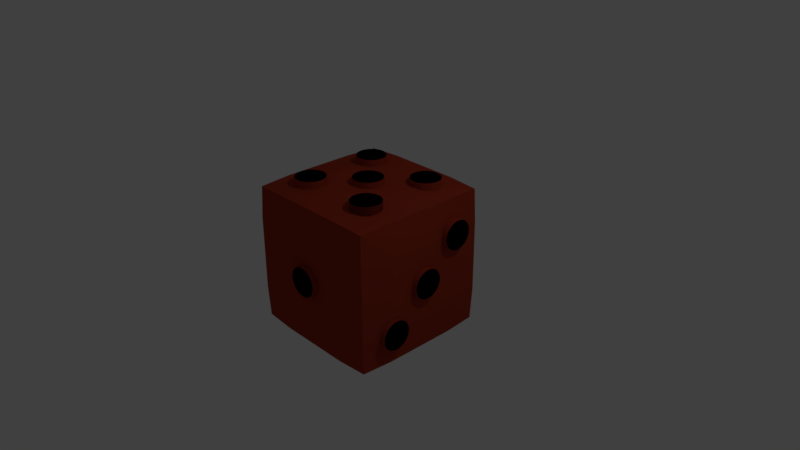 # Source: Dice.blend  (saved by Blender 2.79.0; exported with 4.5.12 LTS)
import bpy
from mathutils import Matrix  # noqa: F401  (used for matrix-valued properties, if any)

bpy.ops.wm.read_factory_settings(use_empty=True)
scene = bpy.context.scene
scene.name = 'Scene'

# ---- collections
col_collection_1 = bpy.data.collections.new('Collection 1'); scene.collection.children.link(col_collection_1)

# ---- materials (node trees are filled in below, after node groups)
mat_material_004 = bpy.data.materials.new('Material.004')
mat_material_004.alpha_threshold = 0.0
mat_material_004.use_transparent_shadow = False
mat_material_004.preview_render_type = 'CUBE'
mat_material_004.diffuse_color = (0.3506, 0.04084, 0.01807, 1.0)
mat_material_004.specular_color = (0.9699, 0.9404, 1.0)
mat_material_004.roughness = 0.5
mat_material_004.line_color = (0.0, 0.0, 0.0, 1.0)
mat_material_005 = bpy.data.materials.new('Material.005')
mat_material_005.alpha_threshold = 0.0
mat_material_005.use_transparent_shadow = False
mat_material_005.diffuse_color = (0.0, 0.0, 0.0, 1.0)
mat_material_005.roughness = 0.5

# ---- material node trees

# ---- world
world_world = bpy.data.worlds.new('World'); scene.world = world_world
world_world.color = (0.05088, 0.05088, 0.05088)
world_world.use_sun_shadow = False
world_world.sun_shadow_jitter_overblur = 0.0
world_world.cycles.sampling_method = 'MANUAL'

# ---- cameras
cam_camera = bpy.data.cameras.new('Camera')
cam_camera.clip_end = 100.0
cam_camera.lens = 35.0
cam_camera.sensor_width = 32.0
cam_camera.sensor_height = 18.0
cam_camera.ortho_scale = 7.314
cam_camera.dof.focus_distance = 0.0
cam_camera.dof.aperture_fstop = 128.0

# ---- lights
light_point = bpy.data.lights.new('Point', 'POINT')
light_point.transmission_factor = 0.0
light_point.energy = 100.0
light_point.shadow_buffer_clip_start = 0.5
light_point.shadow_soft_size = 0.1
light_point.shadow_maximum_resolution = 0.006
light_point.use_absolute_resolution = True
light_lamp = bpy.data.lights.new('Lamp', 'POINT')
light_lamp.transmission_factor = 0.0
light_lamp.cutoff_distance = 30.0
light_lamp.energy = 100.0
light_lamp.shadow_buffer_clip_start = 1.001
light_lamp.shadow_soft_size = 0.1
light_lamp.shadow_maximum_resolution = 0.006
light_lamp.use_absolute_resolution = True

# ---- meshes
me_cube = bpy.data.meshes.new('Cube')
me_cube.from_pydata([(0.7333, 0.7333, -0.7333), (0.7333, -0.7333, -0.7333), (-0.7333, -0.7333, -0.7333), (-0.7333, 0.7333, -0.7333), (0.7333, 0.7333, 0.7333), (0.7333, -0.7333, 0.7333), (-0.7333, -0.7333, 0.7333), (-0.7333, 0.7333, 0.7333), (0.7333, 0.7333, -0.7333), (0.7333, -0.7333, -0.7333), (-0.7333, -0.7333, -0.7333), (-0.7333, 0.7333, -0.7333), (0.7333, 0.7333, 0.7333), (0.7333, -0.7333, 0.7333), (-0.7333, -0.7333, 0.7333), (-0.7333, 0.7333, 0.7333), (0.7333, 0.7333, -0.7333), (0.7333, -0.7333, -0.7333), (-0.7333, -0.7333, -0.7333), (-0.7333, 0.7333, -0.7333), (0.7333, 0.7333, 0.7333), (0.7333, -0.7333, 0.7333), (-0.7333, -0.7333, 0.7333), (-0.7333, 0.7333, 0.7333), (0.9333, 0.9333, -0.9333), (0.9333, -0.9333, -0.9333), (-0.9333, -0.9333, -0.9333), (-0.9333, 0.9333, -0.9333), (0.9324, 0.9333, 0.9333), (0.9324, -0.9333, 0.9333), (-0.9333, -0.9333, 0.9333), (-0.9333, 0.9333, 0.9333), (0.95, 0.5, -0.95), (0.95, -5.662e-08, -0.95), (0.95, -0.5, -0.95), (0.5, 0.95, -0.95), (1.788e-07, 0.95, -0.95), (-0.5, 0.95, -0.95), (0.95, 0.95, -0.5), (0.9493, 0.95, 0.0), (0.9454, 0.95, 0.5), (0.5, -0.95, -0.95), (-5.96e-08, -0.95, -0.95), (-0.5, -0.95, -0.95), (0.95, -0.95, -0.5), (0.9493, -0.95, 0.0), (0.9453, -0.95, 0.5), (-0.95, -0.5, -0.95), (-0.95, 2.772e-07, -0.95), (-0.95, 0.5, -0.95), (-0.95, -0.95, -0.5), (-0.95, -0.95, 0.0), (-0.95, -0.95, 0.5), (-0.95, 0.95, -0.5), (-0.95, 0.95, 0.0), (-0.95, 0.95, 0.5), (0.9493, 0.5, 0.95), (0.9493, -5.126e-07, 0.95), (0.9493, -0.5, 0.95), (0.5, 0.95, 0.95), (2.131e-07, 0.95, 0.95), (-0.5, 0.95, 0.95), (0.5, -0.95, 0.95), (-4.992e-07, -0.95, 0.95), (-0.5, -0.95, 0.95), (-0.95, -0.5, 0.95), (-0.95, 1.878e-07, 0.95), (-0.95, 0.5, 0.95), (0.4993, 1.0, 0.5), (2.027e-07, 1.0, 0.5), (-0.5, 1.0, 0.5), (0.5, 1.0, 0.0), (2.295e-07, 1.0, 0.0), (-0.5, 1.0, 0.0), (0.5, 1.0, -0.5), (2.086e-07, 1.0, -0.5), (-0.5, 1.0, -0.5), (-1.0, -0.5, -0.5), (-1.0, 2.414e-07, -0.5), (-1.0, 0.5, -0.5), (-1.0, -0.5, 0.0), (-1.0, 2.086e-07, 0.0), (-1.0, 0.5, 0.0), (-1.0, -0.5, 0.5), (-1.0, 2.086e-07, 0.5), (-1.0, 0.5, 0.5), (0.5, -1.0, -0.5), (-1.788e-07, -1.0, -0.5), (-0.5, -1.0, -0.5), (0.5, -1.0, 0.0), (-2.891e-07, -1.0, 0.0), (-0.5, -1.0, 0.0), (0.4993, -1.0, 0.5), (-3.695e-07, -1.0, 0.5), (-0.5, -1.0, 0.5), (1.0, 0.5, -0.5), (1.0, -1.729e-07, -0.5), (1.0, -0.5, -0.5), (0.9993, 0.5, 0.0), (0.9993, -2.921e-07, 0.0), (0.9993, -0.5, 0.0), (0.9947, 0.5, 0.5), (0.9947, -4.172e-07, 0.5), (0.9947, -0.5, 0.5), (0.5, 0.5, 1.0), (0.5, -4.023e-07, 1.0), (0.5, -0.5, 1.0), (5.066e-08, 0.5, 1.0), (-1.52e-07, -2.056e-07, 1.0), (-3.487e-07, -0.5, 1.0), (-0.5, 0.5, 1.0), (-0.5, 0.0, 1.0), (-0.5, -0.5, 1.0), (0.5, 0.5, -1.0), (1.162e-07, 0.5, -1.0), (-0.5, 0.5, -1.0), (0.5, 2.682e-08, -1.0), (3.576e-08, 1.192e-07, -1.0), (-0.5, 2.116e-07, -1.0), (0.5, -0.5, -1.0), (-2.98e-09, -0.5, -1.0), (-0.5, -0.5, -1.0), (0.003321, 0.199, 0.9341), (0.003321, 0.199, 1.081), (0.04214, 0.1952, 0.9341), (0.04214, 0.1952, 1.081), (0.07947, 0.1838, 0.9341), (0.07947, 0.1838, 1.081), (0.1139, 0.1654, 0.9341), (0.1139, 0.1654, 1.081), (0.144, 0.1407, 0.9341), (0.144, 0.1407, 1.081), (0.1688, 0.1105, 0.9341), (0.1688, 0.1105, 1.081), (0.1872, 0.07614, 0.9341), (0.1872, 0.07614, 1.081), (0.1985, 0.03882, 0.9341), (0.1985, 0.03882, 1.081), (0.2023, 1.49e-08, 0.9341), (0.2023, 1.49e-08, 1.081), (0.1985, -0.03882, 0.9341), (0.1985, -0.03882, 1.081), (0.1872, -0.07614, 0.9341), (0.1872, -0.07614, 1.081), (0.1688, -0.1105, 0.9341), (0.1688, -0.1105, 1.081), (0.144, -0.1407, 0.9341), (0.144, -0.1407, 1.081), (0.1139, -0.1654, 0.9341), (0.1139, -0.1654, 1.081), (0.07947, -0.1838, 0.9341), (0.07947, -0.1838, 1.081), (0.04214, -0.1952, 0.9341), (0.04214, -0.1952, 1.081), (0.003321, -0.199, 0.9341), (0.003321, -0.199, 1.081), (-0.0355, -0.1952, 0.9341), (-0.0355, -0.1952, 1.081), (-0.07282, -0.1838, 0.9341), (-0.07282, -0.1838, 1.081), (-0.1072, -0.1654, 0.9341), (-0.1072, -0.1654, 1.081), (-0.1374, -0.1407, 0.9341), (-0.1374, -0.1407, 1.081), (-0.1621, -0.1105, 0.9341), (-0.1621, -0.1105, 1.081), (-0.1805, -0.07614, 0.9341), (-0.1805, -0.07614, 1.081), (-0.1918, -0.03882, 0.9341), (-0.1918, -0.03882, 1.081), (-0.1957, 1.927e-07, 0.9341), (-0.1957, 1.927e-07, 1.081), (-0.1918, 0.03882, 0.9341), (-0.1918, 0.03882, 1.081), (-0.1805, 0.07614, 0.9341), (-0.1805, 0.07614, 1.081), (-0.1621, 0.1105, 0.9341), (-0.1621, 0.1105, 1.081), (-0.1374, 0.1407, 0.9341), (-0.1374, 0.1407, 1.081), (-0.1072, 0.1654, 0.9341), (-0.1072, 0.1654, 1.081), (-0.07282, 0.1838, 0.9341), (-0.07282, 0.1838, 1.081), (-0.0355, 0.1952, 0.9341), (-0.0355, 0.1952, 1.081), (0.5115, -0.2818, 1.086), (0.5115, -0.2818, 0.9393), (-0.4943, 0.6972, 0.9435), (-0.4943, 0.6972, 1.09), (-0.4555, 0.6933, 0.9435), (-0.4555, 0.6933, 1.09), (-0.4182, 0.682, 0.9435), (-0.4182, 0.682, 1.09), (-0.3838, 0.6636, 0.9435), (-0.3838, 0.6636, 1.09), (-0.3536, 0.6389, 0.9435), (-0.3536, 0.6389, 1.09), (-0.3289, 0.6087, 0.9435), (-0.3289, 0.6087, 1.09), (-0.3105, 0.5743, 0.9435), (-0.3105, 0.5743, 1.09), (-0.2992, 0.537, 0.9435), (-0.2992, 0.537, 1.09), (-0.2954, 0.4982, 0.9435), (-0.2954, 0.4982, 1.09), (-0.2992, 0.4594, 0.9435), (-0.2992, 0.4594, 1.09), (-0.3105, 0.4221, 0.9435), (-0.3105, 0.4221, 1.09), (-0.3289, 0.3877, 0.9435), (-0.3289, 0.3877, 1.09), (-0.3536, 0.3575, 0.9435), (-0.3536, 0.3575, 1.09), (-0.3838, 0.3328, 0.9435), (-0.3838, 0.3328, 1.09), (-0.4182, 0.3144, 0.9435), (-0.4182, 0.3144, 1.09), (-0.4555, 0.303, 0.9435), (-0.4555, 0.303, 1.09), (-0.4943, 0.2992, 0.9435), (-0.4943, 0.2992, 1.09), (-0.5332, 0.303, 0.9435), (-0.5332, 0.303, 1.09), (-0.5705, 0.3144, 0.9435), (-0.5705, 0.3144, 1.09), (-0.6049, 0.3328, 0.9435), (-0.6049, 0.3328, 1.09), (-0.635, 0.3575, 0.9435), (-0.635, 0.3575, 1.09), (-0.6598, 0.3877, 0.9435), (-0.6598, 0.3877, 1.09), (-0.6782, 0.4221, 0.9435), (-0.6782, 0.4221, 1.09), (-0.6895, 0.4594, 0.9435), (-0.6895, 0.4594, 1.09), (-0.6933, 0.4982, 0.9435), (-0.6933, 0.4982, 1.09), (-0.6895, 0.537, 0.9435), (-0.6895, 0.537, 1.09), (-0.6782, 0.5743, 0.9435), (-0.6782, 0.5743, 1.09), (-0.6598, 0.6087, 0.9435), (-0.6598, 0.6087, 1.09), (-0.635, 0.6389, 0.9435), (-0.635, 0.6389, 1.09), (-0.6049, 0.6636, 0.9435), (-0.6049, 0.6636, 1.09), (-0.5705, 0.682, 0.9435), (-0.5705, 0.682, 1.09), (-0.5332, 0.6933, 0.9435), (-0.5332, 0.6933, 1.09), (0.5504, -0.2856, 0.9393), (0.5504, -0.2856, 1.086), (0.5877, -0.2969, 0.9393), (0.5877, -0.2969, 1.086), (0.6221, -0.3153, 0.9393), (0.6221, -0.3153, 1.086), (0.6522, -0.34, 0.9393), (0.6522, -0.34, 1.086), (0.677, -0.3702, 0.9393), (0.677, -0.3702, 1.086), (0.6954, -0.4046, 0.9393), (0.6954, -0.4046, 1.086), (0.7067, -0.4419, 0.9393), (0.7067, -0.4419, 1.086), (0.7105, -0.4807, 0.9393), (0.7105, -0.4807, 1.086), (0.7067, -0.5195, 0.9393), (0.7067, -0.5195, 1.086), (0.6954, -0.5569, 0.9393), (0.6954, -0.5569, 1.086), (0.677, -0.5913, 0.9393), (0.677, -0.5913, 1.086), (0.6522, -0.6214, 0.9393), (0.6522, -0.6214, 1.086), (0.6221, -0.6462, 0.9393), (0.6221, -0.6462, 1.086), (0.5877, -0.6646, 0.9393), (0.5877, -0.6646, 1.086), (0.5504, -0.6759, 0.9393), (0.5504, -0.6759, 1.086), (0.5115, -0.6797, 0.9393), (0.5115, -0.6797, 1.086), (0.4727, -0.6759, 0.9393), (0.4727, -0.6759, 1.086), (0.4354, -0.6646, 0.9393), (0.4354, -0.6646, 1.086), (0.401, -0.6462, 0.9393), (0.401, -0.6462, 1.086), (0.3708, -0.6214, 0.9393), (0.3708, -0.6214, 1.086), (0.3461, -0.5913, 0.9393), (0.3461, -0.5913, 1.086), (0.3277, -0.5569, 0.9393), (0.3277, -0.5569, 1.086), (0.3164, -0.5195, 0.9393), (0.3164, -0.5195, 1.086), (0.3126, -0.4807, 0.9393), (0.3126, -0.4807, 1.086), (0.3164, -0.4419, 0.9393), (0.3164, -0.4419, 1.086), (0.3277, -0.4046, 0.9393), (0.3277, -0.4046, 1.086), (0.3461, -0.3702, 0.9393), (0.3461, -0.3702, 1.086), (0.3708, -0.34, 0.9393), (0.3708, -0.34, 1.086), (0.401, -0.3153, 0.9393), (0.401, -0.3153, 1.086), (0.4354, -0.2969, 0.9393), (0.4354, -0.2969, 1.086), (0.4727, -0.2856, 0.9393), (0.4727, -0.2856, 1.086), (0.5115, -0.2818, 1.086), (0.5115, -0.2818, 0.9393), (0.5504, -0.2856, 0.9393), (0.5504, -0.2856, 1.086), (0.5877, -0.2969, 0.9393), (0.5877, -0.2969, 1.086), (0.6221, -0.3153, 0.9393), (0.6221, -0.3153, 1.086), (0.6522, -0.34, 0.9393), (0.6522, -0.34, 1.086), (0.677, -0.3702, 0.9393), (0.677, -0.3702, 1.086), (0.6954, -0.4046, 0.9393), (0.6954, -0.4046, 1.086), (0.7067, -0.4419, 0.9393), (0.7067, -0.4419, 1.086), (0.7105, -0.4807, 0.9393), (0.7105, -0.4807, 1.086), (0.7067, -0.5195, 0.9393), (0.7067, -0.5195, 1.086), (0.6954, -0.5569, 0.9393), (0.6954, -0.5569, 1.086), (0.677, -0.5913, 0.9393), (0.677, -0.5913, 1.086), (0.6522, -0.6214, 0.9393), (0.6522, -0.6214, 1.086), (0.6221, -0.6462, 0.9393), (0.6221, -0.6462, 1.086), (0.5877, -0.6646, 0.9393), (0.5877, -0.6646, 1.086), (0.5504, -0.6759, 0.9393), (0.5504, -0.6759, 1.086), (0.5115, -0.6797, 0.9393), (0.5115, -0.6797, 1.086), (0.4727, -0.6759, 0.9393), (0.4727, -0.6759, 1.086), (0.4354, -0.6646, 0.9393), (0.4354, -0.6646, 1.086), (0.401, -0.6462, 0.9393), (0.401, -0.6462, 1.086), (0.3708, -0.6214, 0.9393), (0.3708, -0.6214, 1.086), (0.3461, -0.5913, 0.9393), (0.3461, -0.5913, 1.086), (0.3277, -0.5569, 0.9393), (0.3277, -0.5569, 1.086), (0.3164, -0.5195, 0.9393), (0.3164, -0.5195, 1.086), (0.3126, -0.4807, 0.9393), (0.3126, -0.4807, 1.086), (0.3164, -0.4419, 0.9393), (0.3164, -0.4419, 1.086), (0.3277, -0.4046, 0.9393), (0.3277, -0.4046, 1.086), (0.3461, -0.3702, 0.9393), (0.3461, -0.3702, 1.086), (0.3708, -0.34, 0.9393), (0.3708, -0.34, 1.086), (0.401, -0.3153, 0.9393), (0.401, -0.3153, 1.086), (0.4354, -0.2969, 0.9393), (0.4354, -0.2969, 1.086), (0.4727, -0.2856, 0.9393), (0.4727, -0.2856, 1.086), (-0.4984, -0.3017, 1.082), (-0.4984, -0.3017, 0.9357), (-0.4595, -0.3055, 0.9357), (-0.4595, -0.3055, 1.082), (-0.4222, -0.3168, 0.9357), (-0.4222, -0.3168, 1.082), (-0.3878, -0.3352, 0.9357), (-0.3878, -0.3352, 1.082), (-0.3577, -0.36, 0.9357), (-0.3577, -0.36, 1.082), (-0.3329, -0.3901, 0.9357), (-0.3329, -0.3901, 1.082), (-0.3145, -0.4245, 0.9357), (-0.3145, -0.4245, 1.082), (-0.3032, -0.4618, 0.9357), (-0.3032, -0.4618, 1.082), (-0.2994, -0.5007, 0.9357), (-0.2994, -0.5007, 1.082), (-0.3032, -0.5395, 0.9357), (-0.3032, -0.5395, 1.082), (-0.3145, -0.5768, 0.9357), (-0.3145, -0.5768, 1.082), (-0.3329, -0.6112, 0.9357), (-0.3329, -0.6112, 1.082), (-0.3577, -0.6414, 0.9357), (-0.3577, -0.6414, 1.082), (-0.3878, -0.6661, 0.9357), (-0.3878, -0.6661, 1.082), (-0.4222, -0.6845, 0.9357), (-0.4222, -0.6845, 1.082), (-0.4595, -0.6958, 0.9357), (-0.4595, -0.6958, 1.082), (-0.4984, -0.6996, 0.9357), (-0.4984, -0.6996, 1.082), (-0.5372, -0.6958, 0.9357), (-0.5372, -0.6958, 1.082), (-0.5745, -0.6845, 0.9357), (-0.5745, -0.6845, 1.082), (-0.6089, -0.6661, 0.9357), (-0.6089, -0.6661, 1.082), (-0.6391, -0.6414, 0.9357), (-0.6391, -0.6414, 1.082), (-0.6638, -0.6112, 0.9357), (-0.6638, -0.6112, 1.082), (-0.6822, -0.5768, 0.9357), (-0.6822, -0.5768, 1.082), (-0.6935, -0.5395, 0.9357), (-0.6935, -0.5395, 1.082), (-0.6973, -0.5007, 0.9357), (-0.6973, -0.5007, 1.082), (-0.6935, -0.4618, 0.9357), (-0.6935, -0.4618, 1.082), (-0.6822, -0.4245, 0.9357), (-0.6822, -0.4245, 1.082), (-0.6638, -0.3901, 0.9357), (-0.6638, -0.3901, 1.082), (-0.6391, -0.36, 0.9357), (-0.6391, -0.36, 1.082), (-0.6089, -0.3352, 0.9357), (-0.6089, -0.3352, 1.082), (-0.5745, -0.3168, 0.9357), (-0.5745, -0.3168, 1.082), (-0.5372, -0.3055, 0.9357), (-0.5372, -0.3055, 1.082), (0.5026, 0.7026, 1.082), (0.5026, 0.7026, 0.9357), (0.5374, 0.6987, 0.9357), (0.5374, 0.6987, 1.082), (0.5787, 0.6874, 0.9357), (0.5787, 0.6874, 1.082), (0.614, 0.669, 0.9357), (0.614, 0.669, 1.082), (0.6442, 0.6443, 0.9357), (0.6442, 0.6443, 1.082), (0.6689, 0.6141, 0.9357), (0.6689, 0.6141, 1.082), (0.6873, 0.5797, 0.9357), (0.6873, 0.5797, 1.082), (0.6986, 0.5424, 0.9357), (0.6986, 0.5424, 1.082), (0.7025, 0.5036, 0.9357), (0.7025, 0.5036, 1.082), (0.6986, 0.4648, 0.9357), (0.6986, 0.4648, 1.082), (0.6873, 0.4274, 0.9357), (0.6873, 0.4274, 1.082), (0.6689, 0.393, 0.9357), (0.6689, 0.393, 1.082), (0.6442, 0.3629, 0.9357), (0.6442, 0.3629, 1.082), (0.614, 0.3381, 0.9357), (0.614, 0.3381, 1.082), (0.5796, 0.3198, 0.9357), (0.5796, 0.3198, 1.082), (0.5423, 0.3084, 0.9357), (0.5423, 0.3084, 1.082), (0.5035, 0.3046, 0.9357), (0.5035, 0.3046, 1.082), (0.4647, 0.3084, 0.9357), (0.4647, 0.3084, 1.082), (0.4273, 0.3198, 0.9357), (0.4273, 0.3198, 1.082), (0.3929, 0.3381, 0.9357), (0.3929, 0.3381, 1.082), (0.3628, 0.3629, 0.9357), (0.3628, 0.3629, 1.082), (0.338, 0.393, 0.9357), (0.338, 0.393, 1.082), (0.3197, 0.4274, 0.9357), (0.3197, 0.4274, 1.082), (0.3083, 0.4648, 0.9357), (0.3083, 0.4648, 1.082), (0.3045, 0.5036, 0.9357), (0.3045, 0.5036, 1.082), (0.3083, 0.5424, 0.9357), (0.3083, 0.5424, 1.082), (0.3197, 0.5797, 0.9357), (0.3197, 0.5797, 1.082), (0.338, 0.6141, 0.9357), (0.338, 0.6141, 1.082), (0.3628, 0.6443, 0.9357), (0.3628, 0.6443, 1.082), (0.3929, 0.669, 0.9357), (0.3929, 0.669, 1.082), (0.4273, 0.6874, 0.9357), (0.4273, 0.6874, 1.082), (0.4647, 0.6987, 0.9357), (0.4647, 0.6987, 1.082), (0.9263, 0.2016, 0.00387), (1.073, 0.2016, 0.00387), (0.9263, 0.1978, -0.03495), (1.073, 0.1978, -0.03495), (0.9263, 0.1865, -0.07227), (1.073, 0.1865, -0.07227), (0.9263, 0.1681, -0.1067), (1.073, 0.1681, -0.1067), (0.9263, 0.1434, -0.1368), (1.073, 0.1434, -0.1368), (0.9263, 0.1132, -0.1616), (1.073, 0.1132, -0.1616), (0.9263, 0.07882, -0.18), (1.073, 0.07882, -0.18), (0.9263, 0.04149, -0.1913), (1.073, 0.04149, -0.1913), (0.9263, 0.002671, -0.1951), (1.073, 0.002671, -0.1951), (0.9263, -0.03615, -0.1913), (1.073, -0.03615, -0.1913), (0.9263, -0.07347, -0.18), (1.073, -0.07347, -0.18), (0.9263, -0.1079, -0.1616), (1.073, -0.1079, -0.1616), (0.9263, -0.138, -0.1368), (1.073, -0.138, -0.1368), (0.9263, -0.1628, -0.1067), (1.073, -0.1628, -0.1067), (0.9263, -0.1812, -0.07227), (1.073, -0.1812, -0.07227), (0.9263, -0.1925, -0.03495), (1.073, -0.1925, -0.03495), (0.9263, -0.1963, 0.00387), (1.073, -0.1963, 0.00387), (0.9263, -0.1925, 0.04269), (1.073, -0.1925, 0.04269), (0.9263, -0.1812, 0.08001), (1.073, -0.1812, 0.08001), (0.9263, -0.1628, 0.1144), (1.073, -0.1628, 0.1144), (0.9263, -0.138, 0.1446), (1.073, -0.138, 0.1446), (0.9263, -0.1079, 0.1693), (1.073, -0.1079, 0.1693), (0.9263, -0.07347, 0.1877), (1.073, -0.07347, 0.1877), (0.9263, -0.03615, 0.199), (1.073, -0.03615, 0.199), (0.9263, 0.002672, 0.2028), (1.073, 0.002672, 0.2028), (0.9263, 0.04149, 0.199), (1.073, 0.04149, 0.199), (0.9263, 0.07882, 0.1877), (1.073, 0.07882, 0.1877), (0.9263, 0.1132, 0.1693), (1.073, 0.1132, 0.1693), (0.9263, 0.1434, 0.1446), (1.073, 0.1434, 0.1446), (0.9263, 0.1681, 0.1144), (1.073, 0.1681, 0.1144), (0.9263, 0.1865, 0.08001), (1.073, 0.1865, 0.08001), (0.9263, 0.1978, 0.04269), (1.073, 0.1978, 0.04269), (0.924, 0.6998, 0.4921), (1.071, 0.6998, 0.4921), (0.924, 0.6959, 0.4533), (1.071, 0.6959, 0.4533), (0.924, 0.6846, 0.4159), (1.071, 0.6846, 0.4159), (0.924, 0.6662, 0.3815), (1.071, 0.6662, 0.3815), (0.924, 0.6415, 0.3514), (1.071, 0.6415, 0.3514), (0.924, 0.6113, 0.3266), (1.071, 0.6113, 0.3266), (0.924, 0.5769, 0.3083), (1.071, 0.5769, 0.3083), (0.924, 0.5396, 0.2969), (1.071, 0.5396, 0.2969), (0.924, 0.5008, 0.2931), (1.071, 0.5008, 0.2931), (0.924, 0.462, 0.2969), (1.071, 0.462, 0.2969), (0.924, 0.4247, 0.3083), (1.071, 0.4247, 0.3083), (0.924, 0.3903, 0.3266), (1.071, 0.3903, 0.3266), (0.924, 0.3601, 0.3514), (1.071, 0.3601, 0.3514), (0.924, 0.3354, 0.3815), (1.071, 0.3354, 0.3815), (0.924, 0.317, 0.4159), (1.071, 0.317, 0.4159), (0.924, 0.3056, 0.4533), (1.071, 0.3056, 0.4533), (0.924, 0.3018, 0.4921), (1.071, 0.3018, 0.4921), (0.924, 0.3056, 0.5309), (1.071, 0.3056, 0.5309), (0.924, 0.317, 0.5682), (1.071, 0.317, 0.5682), (0.924, 0.3354, 0.6026), (1.071, 0.3354, 0.6026), (0.924, 0.3601, 0.6328), (1.071, 0.3601, 0.6328), (0.924, 0.3903, 0.6575), (1.071, 0.3903, 0.6575), (0.924, 0.4247, 0.6759), (1.071, 0.4247, 0.6759), (0.924, 0.462, 0.6872), (1.071, 0.462, 0.6872), (0.924, 0.5008, 0.6911), (1.071, 0.5008, 0.6911), (0.924, 0.5396, 0.6872), (1.071, 0.5396, 0.6872), (0.924, 0.5769, 0.6759), (1.071, 0.5769, 0.6759), (0.924, 0.6113, 0.6575), (1.071, 0.6113, 0.6575), (0.924, 0.6415, 0.6328), (1.071, 0.6415, 0.6328), (0.924, 0.6662, 0.6026), (1.071, 0.6662, 0.6026), (0.924, 0.6846, 0.5682), (1.071, 0.6846, 0.5682), (0.924, 0.6959, 0.5309), (1.071, 0.6959, 0.5309), (0.9097, -0.3015, -0.5142), (1.056, -0.3015, -0.5142), (0.9097, -0.3053, -0.5531), (1.056, -0.3053, -0.5531), (0.9097, -0.3166, -0.5904), (1.056, -0.3166, -0.5904), (0.9097, -0.335, -0.6248), (1.056, -0.335, -0.6248), (0.9097, -0.3597, -0.6549), (1.056, -0.3597, -0.6549), (0.9097, -0.3899, -0.6797), (1.056, -0.3899, -0.6797), (0.9097, -0.4243, -0.6981), (1.056, -0.4243, -0.6981), (0.9097, -0.4616, -0.7094), (1.056, -0.4616, -0.7094), (0.9097, -0.5004, -0.7132), (1.056, -0.5004, -0.7132), (0.9097, -0.5393, -0.7094), (1.056, -0.5393, -0.7094), (0.9097, -0.5766, -0.6981), (1.056, -0.5766, -0.6981), (0.9097, -0.611, -0.6797), (1.056, -0.611, -0.6797), (0.9097, -0.6411, -0.6549), (1.056, -0.6411, -0.6549), (0.9097, -0.6659, -0.6248), (1.056, -0.6659, -0.6248), (0.9097, -0.6843, -0.5904), (1.056, -0.6843, -0.5904), (0.9097, -0.6956, -0.553), (1.056, -0.6956, -0.553), (0.9097, -0.6994, -0.5142), (1.056, -0.6994, -0.5142), (0.9097, -0.6956, -0.4754), (1.056, -0.6956, -0.4754), (0.9097, -0.6843, -0.4381), (1.056, -0.6843, -0.4381), (0.9097, -0.6659, -0.4037), (1.056, -0.6659, -0.4037), (0.9097, -0.6411, -0.3735), (1.056, -0.6411, -0.3735), (0.9097, -0.611, -0.3488), (1.056, -0.611, -0.3488), (0.9097, -0.5766, -0.3304), (1.056, -0.5766, -0.3304), (0.9097, -0.5393, -0.3191), (1.056, -0.5393, -0.3191), (0.9097, -0.5004, -0.3153), (1.056, -0.5004, -0.3153), (0.9097, -0.4616, -0.3191), (1.056, -0.4616, -0.3191), (0.9097, -0.4243, -0.3304), (1.056, -0.4243, -0.3304), (0.9097, -0.3899, -0.3488), (1.056, -0.3899, -0.3488), (0.9097, -0.3597, -0.3735), (1.056, -0.3597, -0.3735), (0.9097, -0.335, -0.4037), (1.056, -0.335, -0.4037), (0.9097, -0.3166, -0.4381), (1.056, -0.3166, -0.4381), (0.9097, -0.3053, -0.4754), (1.056, -0.3053, -0.4754), (-1.078, -0.1876, 0.3711), (-0.9311, -0.1876, 0.3711), (-1.078, -0.1914, 0.3323), (-0.9311, -0.1914, 0.3323), (-1.078, -0.2027, 0.295), (-0.9311, -0.2027, 0.295), (-1.078, -0.2211, 0.2606), (-0.9311, -0.2211, 0.2606), (-1.078, -0.2458, 0.2305), (-0.9311, -0.2458, 0.2305), (-1.078, -0.276, 0.2057), (-0.9311, -0.276, 0.2057), (-1.078, -0.3104, 0.1873), (-0.9311, -0.3104, 0.1873), (-1.078, -0.3477, 0.176), (-0.9311, -0.3477, 0.176), (-1.078, -0.3865, 0.1722), (-0.9311, -0.3865, 0.1722), (-1.078, -0.4254, 0.176), (-0.9311, -0.4254, 0.176), (-1.078, -0.4627, 0.1873), (-0.9311, -0.4627, 0.1873), (-1.078, -0.4971, 0.2057), (-0.9311, -0.4971, 0.2057), (-1.078, -0.5272, 0.2305), (-0.9311, -0.5272, 0.2305), (-1.078, -0.552, 0.2606), (-0.9311, -0.552, 0.2606), (-1.078, -0.5704, 0.295), (-0.9311, -0.5704, 0.295), (-1.078, -0.5817, 0.3323), (-0.9311, -0.5817, 0.3323), (-1.078, -0.5855, 0.3711), (-0.9311, -0.5855, 0.3711), (-1.078, -0.5817, 0.41), (-0.9311, -0.5817, 0.41), (-1.078, -0.5704, 0.4473), (-0.9311, -0.5704, 0.4473), (-1.078, -0.552, 0.4817), (-0.9311, -0.552, 0.4817), (-1.078, -0.5272, 0.5118), (-0.9311, -0.5272, 0.5118), (-1.078, -0.4971, 0.5366), (-0.9311, -0.4971, 0.5366), (-1.078, -0.4627, 0.555), (-0.9311, -0.4627, 0.555), (-1.078, -0.4254, 0.5663), (-0.9311, -0.4254, 0.5663), (-1.078, -0.3865, 0.5701), (-0.9311, -0.3865, 0.5701), (-1.078, -0.3477, 0.5663), (-0.9311, -0.3477, 0.5663), (-1.078, -0.3104, 0.555), (-0.9311, -0.3104, 0.555), (-1.078, -0.276, 0.5366), (-0.9311, -0.276, 0.5366), (-1.078, -0.2458, 0.5118), (-0.9311, -0.2458, 0.5118), (-1.078, -0.2211, 0.4817), (-0.9311, -0.2211, 0.4817), (-1.078, -0.2027, 0.4473), (-0.9311, -0.2027, 0.4473), (-1.078, -0.1914, 0.41), (-0.9311, -0.1914, 0.41), (-1.079, 0.5691, -0.346), (-0.9321, 0.5691, -0.346), (-1.079, 0.5653, -0.3848), (-0.9321, 0.5653, -0.3848), (-1.079, 0.554, -0.4221), (-0.9321, 0.554, -0.4221), (-1.079, 0.5356, -0.4565), (-0.9321, 0.5356, -0.4565), (-1.079, 0.5109, -0.4867), (-0.9321, 0.5109, -0.4867), (-1.079, 0.4807, -0.5114), (-0.9321, 0.4807, -0.5114), (-1.079, 0.4463, -0.5298), (-0.9321, 0.4463, -0.5298), (-1.079, 0.409, -0.5411), (-0.9321, 0.409, -0.5411), (-1.079, 0.3702, -0.5449), (-0.9321, 0.3702, -0.5449), (-1.079, 0.3314, -0.5411), (-0.9321, 0.3314, -0.5411), (-1.079, 0.294, -0.5298), (-0.9321, 0.294, -0.5298), (-1.079, 0.2596, -0.5114), (-0.9321, 0.2596, -0.5114), (-1.079, 0.2295, -0.4867), (-0.9321, 0.2295, -0.4867), (-1.079, 0.2047, -0.4565), (-0.9321, 0.2047, -0.4565), (-1.079, 0.1863, -0.4221), (-0.9321, 0.1863, -0.4221), (-1.079, 0.175, -0.3848), (-0.9321, 0.175, -0.3848), (-1.079, 0.1712, -0.346), (-0.9321, 0.1712, -0.346), (-1.079, 0.175, -0.3071), (-0.9321, 0.175, -0.3071), (-1.079, 0.1863, -0.2698), (-0.9321, 0.1863, -0.2698), (-1.079, 0.2047, -0.2354), (-0.9321, 0.2047, -0.2354), (-1.079, 0.2295, -0.2053), (-0.9321, 0.2295, -0.2053), (-1.079, 0.2596, -0.1805), (-0.9321, 0.2596, -0.1805), (-1.079, 0.294, -0.1621), (-0.9321, 0.294, -0.1621), (-1.079, 0.3314, -0.1508), (-0.9321, 0.3314, -0.1508), (-1.079, 0.3702, -0.147), (-0.9321, 0.3702, -0.147), (-1.079, 0.409, -0.1508), (-0.9321, 0.409, -0.1508), (-1.079, 0.4463, -0.1621), (-0.9321, 0.4463, -0.1621), (-1.079, 0.4807, -0.1805), (-0.9321, 0.4807, -0.1805), (-1.079, 0.5109, -0.2053), (-0.9321, 0.5109, -0.2053), (-1.079, 0.5356, -0.2354), (-0.9321, 0.5356, -0.2354), (-1.079, 0.554, -0.2698), (-0.9321, 0.554, -0.2698), (-1.079, 0.5653, -0.3071), (-0.9321, 0.5653, -0.3071), (-0.1954, -0.9315, 0.04269), (-0.1954, -1.078, 0.04269), (-0.184, -0.9315, 0.08001), (-0.184, -1.078, 0.08001), (-0.1656, -0.9315, 0.1144), (-0.1656, -1.078, 0.1144), (-0.1409, -0.9315, 0.1446), (-0.1409, -1.078, 0.1446), (-0.1107, -0.9315, 0.1693), (-0.1107, -1.078, 0.1693), (-0.07635, -0.9315, 0.1877), (-0.07635, -1.078, 0.1877), (-0.03902, -0.9315, 0.199), (-0.03902, -1.078, 0.199), (-0.0002017, -0.9315, 0.2028), (-0.0002017, -1.078, 0.2028), (0.03862, -0.9315, 0.199), (0.03862, -1.078, 0.199), (0.07594, -0.9315, 0.1877), (0.07594, -1.078, 0.1877), (0.1103, -0.9315, 0.1693), (0.1103, -1.078, 0.1693), (0.1405, -0.9315, 0.1446), (0.1405, -1.078, 0.1446), (0.1652, -0.9315, 0.1144), (0.1652, -1.078, 0.1144), (0.1836, -0.9315, 0.08001), (0.1836, -1.078, 0.08001), (0.195, -0.9315, 0.04269), (0.195, -1.078, 0.04269), (0.1988, -0.9315, 0.00387), (0.1988, -1.078, 0.00387), (0.195, -0.9315, -0.03495), (0.195, -1.078, -0.03495), (0.1836, -0.9315, -0.07227), (0.1836, -1.078, -0.07227), (0.1652, -0.9315, -0.1067), (0.1652, -1.078, -0.1067), (0.1405, -0.9315, -0.1368), (0.1405, -1.078, -0.1368), (0.1103, -0.9315, -0.1616), (0.1103, -1.078, -0.1616), (0.07594, -0.9315, -0.18), (0.07594, -1.078, -0.18), (0.03862, -0.9315, -0.1913), (0.03862, -1.078, -0.1913), (-0.0002016, -0.9315, -0.1951), (-0.0002016, -1.078, -0.1951), (-0.03902, -0.9315, -0.1913), (-0.03902, -1.078, -0.1913), (-0.07635, -0.9315, -0.18), (-0.07635, -1.078, -0.18), (-0.1107, -0.9315, -0.1616), (-0.1107, -1.078, -0.1616), (-0.1409, -0.9315, -0.1368), (-0.1409, -1.078, -0.1368), (-0.1656, -0.9315, -0.1067), (-0.1656, -1.078, -0.1067), (-0.184, -0.9315, -0.07227), (-0.184, -1.078, -0.07227), (-0.1954, -0.9315, -0.03495), (-0.1954, -1.078, -0.03495), (-0.1992, -0.9315, 0.00387), (-0.1992, -1.078, 0.00387), (0.5001, 0.6983, -1.073), (0.5001, 0.6983, -0.9266), (0.539, 0.6945, -1.073), (0.539, 0.6945, -0.9266), (0.5763, 0.6832, -1.073), (0.5763, 0.6832, -0.9266), (0.6107, 0.6648, -1.073), (0.6107, 0.6648, -0.9266), (0.6408, 0.6401, -1.073), (0.6408, 0.6401, -0.9266), (0.6656, 0.6099, -1.073), (0.6656, 0.6099, -0.9266), (0.684, 0.5755, -1.073), (0.684, 0.5755, -0.9266), (0.6953, 0.5382, -1.073), (0.6953, 0.5382, -0.9266), (0.6991, 0.4994, -1.073), (0.6991, 0.4994, -0.9266), (0.6953, 0.4605, -1.073), (0.6953, 0.4605, -0.9266), (0.684, 0.4232, -1.073), (0.684, 0.4232, -0.9266), (0.6656, 0.3888, -1.073), (0.6656, 0.3888, -0.9266), (0.6408, 0.3587, -1.073), (0.6408, 0.3587, -0.9266), (0.6107, 0.3339, -1.073), (0.6107, 0.3339, -0.9266), (0.5763, 0.3155, -1.073), (0.5763, 0.3155, -0.9266), (0.539, 0.3042, -1.073), (0.539, 0.3042, -0.9266), (0.5001, 0.3004, -1.073), (0.5001, 0.3004, -0.9266), (0.4613, 0.3042, -1.073), (0.4613, 0.3042, -0.9266), (0.424, 0.3155, -1.073), (0.424, 0.3155, -0.9266), (0.3896, 0.3339, -1.073), (0.3896, 0.3339, -0.9266), (0.3594, 0.3587, -1.073), (0.3594, 0.3587, -0.9266), (0.3347, 0.3888, -1.073), (0.3347, 0.3888, -0.9266), (0.3163, 0.4232, -1.073), (0.3163, 0.4232, -0.9266), (0.305, 0.4605, -1.073), (0.305, 0.4605, -0.9266), (0.3012, 0.4994, -1.073), (0.3012, 0.4994, -0.9266), (0.305, 0.5382, -1.073), (0.305, 0.5382, -0.9266), (0.3163, 0.5755, -1.073), (0.3163, 0.5755, -0.9266), (0.3347, 0.6099, -1.073), (0.3347, 0.6099, -0.9266), (0.3594, 0.6401, -1.073), (0.3594, 0.6401, -0.9266), (0.3896, 0.6648, -1.073), (0.3896, 0.6648, -0.9266), (0.424, 0.6832, -1.073), (0.424, 0.6832, -0.9266), (0.4613, 0.6945, -1.073), (0.4613, 0.6945, -0.9266), (0.5001, 0.1974, -1.073), (0.5001, 0.1974, -0.9266), (0.539, 0.1936, -1.073), (0.539, 0.1936, -0.9266), (0.5763, 0.1822, -1.073), (0.5763, 0.1822, -0.9266), (0.6107, 0.1638, -1.073), (0.6107, 0.1638, -0.9266), (0.6408, 0.1391, -1.073), (0.6408, 0.1391, -0.9266), (0.6656, 0.109, -1.073), (0.6656, 0.109, -0.9266), (0.684, 0.07455, -1.073), (0.684, 0.07455, -0.9266), (0.6953, 0.03723, -1.073), (0.6953, 0.03723, -0.9266), (0.6991, -0.001593, -1.073), (0.6991, -0.001593, -0.9266), (0.6953, -0.04041, -1.073), (0.6953, -0.04041, -0.9266), (0.684, -0.07774, -1.073), (0.684, -0.07774, -0.9266), (0.6656, -0.1121, -1.073), (0.6656, -0.1121, -0.9266), (0.6408, -0.1423, -1.073), (0.6408, -0.1423, -0.9266), (0.6107, -0.167, -1.073), (0.6107, -0.167, -0.9266), (0.5763, -0.1854, -1.073), (0.5763, -0.1854, -0.9266), (0.539, -0.1967, -1.073), (0.539, -0.1967, -0.9266), (0.5001, -0.2006, -1.073), (0.5001, -0.2006, -0.9266), (0.4613, -0.1967, -1.073), (0.4613, -0.1967, -0.9266), (0.424, -0.1854, -1.073), (0.424, -0.1854, -0.9266), (0.3896, -0.167, -1.073), (0.3896, -0.167, -0.9266), (0.3594, -0.1423, -1.073), (0.3594, -0.1423, -0.9266), (0.3347, -0.1121, -1.073), (0.3347, -0.1121, -0.9266), (0.3163, -0.07774, -1.073), (0.3163, -0.07774, -0.9266), (0.305, -0.04041, -1.073), (0.305, -0.04041, -0.9266), (0.3012, -0.001593, -1.073), (0.3012, -0.001593, -0.9266), (0.305, 0.03723, -1.073), (0.305, 0.03723, -0.9266), (0.3163, 0.07455, -1.073), (0.3163, 0.07455, -0.9266), (0.3347, 0.109, -1.073), (0.3347, 0.109, -0.9266), (0.3594, 0.1391, -1.073), (0.3594, 0.1391, -0.9266), (0.3896, 0.1638, -1.073), (0.3896, 0.1638, -0.9266), (0.424, 0.1822, -1.073), (0.424, 0.1822, -0.9266), (0.4613, 0.1936, -1.073), (0.4613, 0.1936, -0.9266), (0.5001, -0.3008, -1.073), (0.5001, -0.3008, -0.9266), (0.539, -0.3046, -1.073), (0.539, -0.3046, -0.9266), (0.5763, -0.3159, -1.073), (0.5763, -0.3159, -0.9266), (0.6107, -0.3343, -1.073), (0.6107, -0.3343, -0.9266), (0.6408, -0.3591, -1.073), (0.6408, -0.3591, -0.9266), (0.6656, -0.3892, -1.073), (0.6656, -0.3892, -0.9266), (0.684, -0.4236, -1.073), (0.684, -0.4236, -0.9266), (0.6953, -0.461, -1.073), (0.6953, -0.461, -0.9266), (0.6991, -0.4998, -1.073), (0.6991, -0.4998, -0.9266), (0.6953, -0.5386, -1.073), (0.6953, -0.5386, -0.9266), (0.684, -0.5759, -1.073), (0.684, -0.5759, -0.9266), (0.6656, -0.6103, -1.073), (0.6656, -0.6103, -0.9266), (0.6408, -0.6405, -1.073), (0.6408, -0.6405, -0.9266), (0.6107, -0.6652, -1.073), (0.6107, -0.6652, -0.9266), (0.5763, -0.6836, -1.073), (0.5763, -0.6836, -0.9266), (0.539, -0.6949, -1.073), (0.539, -0.6949, -0.9266), (0.5001, -0.6988, -1.073), (0.5001, -0.6988, -0.9266), (0.4613, -0.6949, -1.073), (0.4613, -0.6949, -0.9266), (0.424, -0.6836, -1.073), (0.424, -0.6836, -0.9266), (0.3896, -0.6652, -1.073), (0.3896, -0.6652, -0.9266), (0.3594, -0.6405, -1.073), (0.3594, -0.6405, -0.9266), (0.3347, -0.6103, -1.073), (0.3347, -0.6103, -0.9266), (0.3163, -0.5759, -1.073), (0.3163, -0.5759, -0.9266), (0.305, -0.5386, -1.073), (0.305, -0.5386, -0.9266), (0.3012, -0.4998, -1.073), (0.3012, -0.4998, -0.9266), (0.305, -0.461, -1.073), (0.305, -0.461, -0.9266), (0.3163, -0.4236, -1.073), (0.3163, -0.4236, -0.9266), (0.3347, -0.3892, -1.073), (0.3347, -0.3892, -0.9266), (0.3594, -0.3591, -1.073), (0.3594, -0.3591, -0.9266), (0.3896, -0.3343, -1.073), (0.3896, -0.3343, -0.9266), (0.424, -0.3159, -1.073), (0.424, -0.3159, -0.9266), (0.4613, -0.3046, -1.073), (0.4613, -0.3046, -0.9266), (-0.499, -0.3008, -1.073), (-0.499, -0.3008, -0.9266), (-0.4602, -0.3046, -1.073), (-0.4602, -0.3046, -0.9266), (-0.4229, -0.3159, -1.073), (-0.4229, -0.3159, -0.9266), (-0.3885, -0.3343, -1.073), (-0.3885, -0.3343, -0.9266), (-0.3583, -0.3591, -1.073), (-0.3583, -0.3591, -0.9266), (-0.3336, -0.3892, -1.073), (-0.3336, -0.3892, -0.9266), (-0.3152, -0.4236, -1.073), (-0.3152, -0.4236, -0.9266), (-0.3038, -0.461, -1.073), (-0.3038, -0.461, -0.9266), (-0.3, -0.4998, -1.073), (-0.3, -0.4998, -0.9266), (-0.3038, -0.5386, -1.073), (-0.3038, -0.5386, -0.9266), (-0.3152, -0.5759, -1.073), (-0.3152, -0.5759, -0.9266), (-0.3336, -0.6103, -1.073), (-0.3336, -0.6103, -0.9266), (-0.3583, -0.6405, -1.073), (-0.3583, -0.6405, -0.9266), (-0.3885, -0.6652, -1.073), (-0.3885, -0.6652, -0.9266), (-0.4229, -0.6836, -1.073), (-0.4229, -0.6836, -0.9266), (-0.4602, -0.6949, -1.073), (-0.4602, -0.6949, -0.9266), (-0.499, -0.6988, -1.073), (-0.499, -0.6988, -0.9266), (-0.5378, -0.6949, -1.073), (-0.5378, -0.6949, -0.9266), (-0.5751, -0.6836, -1.073), (-0.5751, -0.6836, -0.9266), (-0.6095, -0.6652, -1.073), (-0.6095, -0.6652, -0.9266), (-0.6397, -0.6405, -1.073), (-0.6397, -0.6405, -0.9266), (-0.6644, -0.6103, -1.073), (-0.6644, -0.6103, -0.9266), (-0.6828, -0.5759, -1.073), (-0.6828, -0.5759, -0.9266), (-0.6941, -0.5386, -1.073), (-0.6941, -0.5386, -0.9266), (-0.698, -0.4998, -1.073), (-0.698, -0.4998, -0.9266), (-0.6941, -0.461, -1.073), (-0.6941, -0.461, -0.9266), (-0.6828, -0.4236, -1.073), (-0.6828, -0.4236, -0.9266), (-0.6644, -0.3892, -1.073), (-0.6644, -0.3892, -0.9266), (-0.6397, -0.3591, -1.073), (-0.6397, -0.3591, -0.9266), (-0.6095, -0.3343, -1.073), (-0.6095, -0.3343, -0.9266), (-0.5751, -0.3159, -1.073), (-0.5751, -0.3159, -0.9266), (-0.5378, -0.3046, -1.073), (-0.5378, -0.3046, -0.9266), (-0.4962, 0.1974, -1.073), (-0.4962, 0.1974, -0.9266), (-0.4574, 0.1936, -1.073), (-0.4574, 0.1936, -0.9266), (-0.4201, 0.1822, -1.073), (-0.4201, 0.1822, -0.9266), (-0.3857, 0.1638, -1.073), (-0.3857, 0.1638, -0.9266), (-0.3555, 0.1391, -1.073), (-0.3555, 0.1391, -0.9266), (-0.3308, 0.109, -1.073), (-0.3308, 0.109, -0.9266), (-0.3124, 0.07455, -1.073), (-0.3124, 0.07455, -0.9266), (-0.3011, 0.03723, -1.073), (-0.3011, 0.03723, -0.9266), (-0.2973, -0.001593, -1.073), (-0.2973, -0.001593, -0.9266), (-0.3011, -0.04041, -1.073), (-0.3011, -0.04041, -0.9266), (-0.3124, -0.07774, -1.073), (-0.3124, -0.07774, -0.9266), (-0.3308, -0.1121, -1.073), (-0.3308, -0.1121, -0.9266), (-0.3555, -0.1423, -1.073), (-0.3555, -0.1423, -0.9266), (-0.3857, -0.167, -1.073), (-0.3857, -0.167, -0.9266), (-0.4201, -0.1854, -1.073), (-0.4201, -0.1854, -0.9266), (-0.4574, -0.1967, -1.073), (-0.4574, -0.1967, -0.9266), (-0.4962, -0.2006, -1.073), (-0.4962, -0.2006, -0.9266), (-0.535, -0.1967, -1.073), (-0.535, -0.1967, -0.9266), (-0.5724, -0.1854, -1.073), (-0.5724, -0.1854, -0.9266), (-0.6068, -0.167, -1.073), (-0.6068, -0.167, -0.9266), (-0.6369, -0.1423, -1.073), (-0.6369, -0.1423, -0.9266), (-0.6617, -0.1121, -1.073), (-0.6617, -0.1121, -0.9266), (-0.6801, -0.07774, -1.073), (-0.6801, -0.07774, -0.9266), (-0.6914, -0.04041, -1.073), (-0.6914, -0.04041, -0.9266), (-0.6952, -0.001593, -1.073), (-0.6952, -0.001593, -0.9266), (-0.6914, 0.03723, -1.073), (-0.6914, 0.03723, -0.9266), (-0.6801, 0.07455, -1.073), (-0.6801, 0.07455, -0.9266), (-0.6617, 0.109, -1.073), (-0.6617, 0.109, -0.9266), (-0.6369, 0.1391, -1.073), (-0.6369, 0.1391, -0.9266), (-0.6068, 0.1638, -1.073), (-0.6068, 0.1638, -0.9266), (-0.5724, 0.1822, -1.073), (-0.5724, 0.1822, -0.9266), (-0.535, 0.1936, -1.073), (-0.535, 0.1936, -0.9266), (-0.499, 0.6956, -1.073), (-0.499, 0.6956, -0.9266), (-0.4602, 0.6917, -1.073), (-0.4602, 0.6917, -0.9266), (-0.4229, 0.6804, -1.073), (-0.4229, 0.6804, -0.9266), (-0.3885, 0.662, -1.073), (-0.3885, 0.662, -0.9266), (-0.3583, 0.6373, -1.073), (-0.3583, 0.6373, -0.9266), (-0.3336, 0.6071, -1.073), (-0.3336, 0.6071, -0.9266), (-0.3152, 0.5727, -1.073), (-0.3152, 0.5727, -0.9266), (-0.3038, 0.5354, -1.073), (-0.3038, 0.5354, -0.9266), (-0.3, 0.4966, -1.073), (-0.3, 0.4966, -0.9266), (-0.3038, 0.4578, -1.073), (-0.3038, 0.4578, -0.9266), (-0.3152, 0.4204, -1.073), (-0.3152, 0.4204, -0.9266), (-0.3336, 0.386, -1.073), (-0.3336, 0.386, -0.9266), (-0.3583, 0.3559, -1.073), (-0.3583, 0.3559, -0.9266), (-0.3885, 0.3312, -1.073), (-0.3885, 0.3312, -0.9266), (-0.4229, 0.3128, -1.073), (-0.4229, 0.3128, -0.9266), (-0.4602, 0.3014, -1.073), (-0.4602, 0.3014, -0.9266), (-0.499, 0.2976, -1.073), (-0.499, 0.2976, -0.9266), (-0.5378, 0.3014, -1.073), (-0.5378, 0.3014, -0.9266), (-0.5751, 0.3128, -1.073), (-0.5751, 0.3128, -0.9266), (-0.6095, 0.3312, -1.073), (-0.6095, 0.3312, -0.9266), (-0.6397, 0.3559, -1.073), (-0.6397, 0.3559, -0.9266), (-0.6644, 0.386, -1.073), (-0.6644, 0.386, -0.9266), (-0.6828, 0.4204, -1.073), (-0.6828, 0.4204, -0.9266), (-0.6941, 0.4578, -1.073), (-0.6941, 0.4578, -0.9266), (-0.698, 0.4966, -1.073), (-0.698, 0.4966, -0.9266), (-0.6941, 0.5354, -1.073), (-0.6941, 0.5354, -0.9266), (-0.6828, 0.5727, -1.073), (-0.6828, 0.5727, -0.9266), (-0.6644, 0.6071, -1.073), (-0.6644, 0.6071, -0.9266), (-0.6397, 0.6373, -1.073), (-0.6397, 0.6373, -0.9266), (-0.6095, 0.662, -1.073), (-0.6095, 0.662, -0.9266), (-0.5751, 0.6804, -1.073), (-0.5751, 0.6804, -0.9266), (-0.5378, 0.6917, -1.073), (-0.5378, 0.6917, -0.9266), (0.3068, 1.072, 0.5401), (0.3068, 0.9258, 0.5401), (0.3181, 1.072, 0.5774), (0.3181, 0.9258, 0.5774), (0.3365, 1.072, 0.6118), (0.3365, 0.9258, 0.6118), (0.3613, 1.072, 0.642), (0.3613, 0.9258, 0.642), (0.3914, 1.072, 0.6667), (0.3914, 0.9258, 0.6667), (0.4258, 1.072, 0.6851), (0.4258, 0.9258, 0.6851), (0.4632, 1.072, 0.6964), (0.4632, 0.9258, 0.6964), (0.502, 1.072, 0.7002), (0.502, 0.9258, 0.7002), (0.5408, 1.072, 0.6964), (0.5408, 0.9258, 0.6964), (0.5781, 1.072, 0.6851), (0.5781, 0.9258, 0.6851), (0.6125, 1.072, 0.6667), (0.6125, 0.9258, 0.6667), (0.6427, 1.072, 0.642), (0.6427, 0.9258, 0.642), (0.6674, 1.072, 0.6118), (0.6674, 0.9258, 0.6118), (0.6858, 1.072, 0.5774), (0.6858, 0.9258, 0.5774), (0.6971, 1.072, 0.5401), (0.6971, 0.9258, 0.5401), (0.7009, 1.072, 0.5013), (0.7009, 0.9258, 0.5013), (0.6971, 1.072, 0.4624), (0.6971, 0.9258, 0.4624), (0.6858, 1.072, 0.4251), (0.6858, 0.9258, 0.4251), (0.6674, 1.072, 0.3907), (0.6674, 0.9258, 0.3907), (0.6427, 1.072, 0.3606), (0.6427, 0.9258, 0.3606), (0.6125, 1.072, 0.3358), (0.6125, 0.9258, 0.3358), (0.5781, 1.072, 0.3174), (0.5781, 0.9258, 0.3174), (0.5408, 1.072, 0.3061), (0.5408, 0.9258, 0.3061), (0.502, 1.072, 0.3023), (0.502, 0.9258, 0.3023), (0.4632, 1.072, 0.3061), (0.4632, 0.9258, 0.3061), (0.4258, 1.072, 0.3174), (0.4258, 0.9258, 0.3174), (0.3914, 1.072, 0.3358), (0.3914, 0.9258, 0.3358), (0.3613, 1.072, 0.3606), (0.3613, 0.9258, 0.3606), (0.3365, 1.072, 0.3907), (0.3365, 0.9258, 0.3907), (0.3181, 1.072, 0.4251), (0.3181, 0.9258, 0.4251), (0.3068, 1.072, 0.4624), (0.3068, 0.9258, 0.4624), (0.303, 1.072, 0.5013), (0.303, 0.9258, 0.5013), (0.3068, 1.072, -0.4595), (0.3068, 0.9258, -0.4595), (0.3181, 1.072, -0.4222), (0.3181, 0.9258, -0.4222), (0.3365, 1.072, -0.3878), (0.3365, 0.9258, -0.3878), (0.3613, 1.072, -0.3576), (0.3613, 0.9258, -0.3576), (0.3914, 1.072, -0.3329), (0.3914, 0.9258, -0.3329), (0.4258, 1.072, -0.3145), (0.4258, 0.9258, -0.3145), (0.4632, 1.072, -0.3031), (0.4632, 0.9258, -0.3031), (0.502, 1.072, -0.2993), (0.502, 0.9258, -0.2993), (0.5408, 1.072, -0.3031), (0.5408, 0.9258, -0.3031), (0.5781, 1.072, -0.3145), (0.5781, 0.9258, -0.3145), (0.6125, 1.072, -0.3329), (0.6125, 0.9258, -0.3329), (0.6427, 1.072, -0.3576), (0.6427, 0.9258, -0.3576), (0.6674, 1.072, -0.3878), (0.6674, 0.9258, -0.3878), (0.6858, 1.072, -0.4222), (0.6858, 0.9258, -0.4222), (0.6971, 1.072, -0.4595), (0.6971, 0.9258, -0.4595), (0.7009, 1.072, -0.4983), (0.7009, 0.9258, -0.4983), (0.6971, 1.072, -0.5371), (0.6971, 0.9258, -0.5371), (0.6858, 1.072, -0.5744), (0.6858, 0.9258, -0.5744), (0.6674, 1.072, -0.6088), (0.6674, 0.9258, -0.6088), (0.6427, 1.072, -0.639), (0.6427, 0.9258, -0.639), (0.6125, 1.072, -0.6637), (0.6125, 0.9258, -0.6637), (0.5781, 1.072, -0.6821), (0.5781, 0.9258, -0.6821), (0.5408, 1.072, -0.6935), (0.5408, 0.9258, -0.6935), (0.502, 1.072, -0.6973), (0.502, 0.9258, -0.6973), (0.4632, 1.072, -0.6935), (0.4632, 0.9258, -0.6935), (0.4258, 1.072, -0.6821), (0.4258, 0.9258, -0.6821), (0.3914, 1.072, -0.6637), (0.3914, 0.9258, -0.6637), (0.3613, 1.072, -0.639), (0.3613, 0.9258, -0.639), (0.3365, 1.072, -0.6088), (0.3365, 0.9258, -0.6088), (0.3181, 1.072, -0.5744), (0.3181, 0.9258, -0.5744), (0.3068, 1.072, -0.5371), (0.3068, 0.9258, -0.5371), (0.303, 1.072, -0.4983), (0.303, 0.9258, -0.4983), (-0.6975, 1.072, -0.4643), (-0.6975, 0.9258, -0.4643), (-0.6862, 1.072, -0.4269), (-0.6862, 0.9258, -0.4269), (-0.6678, 1.072, -0.3925), (-0.6678, 0.9258, -0.3925), (-0.6431, 1.072, -0.3624), (-0.6431, 0.9258, -0.3624), (-0.6129, 1.072, -0.3376), (-0.6129, 0.9258, -0.3376), (-0.5785, 1.072, -0.3193), (-0.5785, 0.9258, -0.3193), (-0.5412, 1.072, -0.3079), (-0.5412, 0.9258, -0.3079), (-0.5024, 1.072, -0.3041), (-0.5024, 0.9258, -0.3041), (-0.4636, 1.072, -0.3079), (-0.4636, 0.9258, -0.3079), (-0.4262, 1.072, -0.3193), (-0.4262, 0.9258, -0.3193), (-0.3918, 1.072, -0.3376), (-0.3918, 0.9258, -0.3376), (-0.3617, 1.072, -0.3624), (-0.3617, 0.9258, -0.3624), (-0.3369, 1.072, -0.3925), (-0.3369, 0.9258, -0.3925), (-0.3185, 1.072, -0.4269), (-0.3185, 0.9258, -0.4269), (-0.3072, 1.072, -0.4643), (-0.3072, 0.9258, -0.4643), (-0.3034, 1.072, -0.5031), (-0.3034, 0.9258, -0.5031), (-0.3072, 1.072, -0.5419), (-0.3072, 0.9258, -0.5419), (-0.3185, 1.072, -0.5792), (-0.3185, 0.9258, -0.5792), (-0.3369, 1.072, -0.6136), (-0.3369, 0.9258, -0.6136), (-0.3617, 1.072, -0.6438), (-0.3617, 0.9258, -0.6438), (-0.3918, 1.072, -0.6685), (-0.3918, 0.9258, -0.6685), (-0.4262, 1.072, -0.6869), (-0.4262, 0.9258, -0.6869), (-0.4636, 1.072, -0.6982), (-0.4636, 0.9258, -0.6982), (-0.5024, 1.072, -0.7021), (-0.5024, 0.9258, -0.7021), (-0.5412, 1.072, -0.6982), (-0.5412, 0.9258, -0.6982), (-0.5785, 1.072, -0.6869), (-0.5785, 0.9258, -0.6869), (-0.6129, 1.072, -0.6685), (-0.6129, 0.9258, -0.6685), (-0.6431, 1.072, -0.6438), (-0.6431, 0.9258, -0.6438), (-0.6678, 1.072, -0.6136), (-0.6678, 0.9258, -0.6136), (-0.6862, 1.072, -0.5792), (-0.6862, 0.9258, -0.5792), (-0.6975, 1.072, -0.5419), (-0.6975, 0.9258, -0.5419), (-0.7013, 1.072, -0.5031), (-0.7013, 0.9258, -0.5031), (-0.6975, 1.072, 0.5401), (-0.6975, 0.9258, 0.5401), (-0.6862, 1.072, 0.5774), (-0.6862, 0.9258, 0.5774), (-0.6678, 1.072, 0.6118), (-0.6678, 0.9258, 0.6118), (-0.6431, 1.072, 0.642), (-0.6431, 0.9258, 0.642), (-0.6129, 1.072, 0.6667), (-0.6129, 0.9258, 0.6667), (-0.5785, 1.072, 0.6851), (-0.5785, 0.9258, 0.6851), (-0.5412, 1.072, 0.6964), (-0.5412, 0.9258, 0.6964), (-0.5024, 1.072, 0.7002), (-0.5024, 0.9258, 0.7002), (-0.4636, 1.072, 0.6964), (-0.4636, 0.9258, 0.6964), (-0.4262, 1.072, 0.6851), (-0.4262, 0.9258, 0.6851), (-0.3918, 1.072, 0.6667), (-0.3918, 0.9258, 0.6667), (-0.3617, 1.072, 0.642), (-0.3617, 0.9258, 0.642), (-0.3369, 1.072, 0.6118), (-0.3369, 0.9258, 0.6118), (-0.3185, 1.072, 0.5774), (-0.3185, 0.9258, 0.5774), (-0.3072, 1.072, 0.5401), (-0.3072, 0.9258, 0.5401), (-0.3034, 1.072, 0.5013), (-0.3034, 0.9258, 0.5013), (-0.3072, 1.072, 0.4624), (-0.3072, 0.9258, 0.4624), (-0.3185, 1.072, 0.4251), (-0.3185, 0.9258, 0.4251), (-0.3369, 1.072, 0.3907), (-0.3369, 0.9258, 0.3907), (-0.3617, 1.072, 0.3606), (-0.3617, 0.9258, 0.3606), (-0.3918, 1.072, 0.3358), (-0.3918, 0.9258, 0.3358), (-0.4262, 1.072, 0.3174), (-0.4262, 0.9258, 0.3174), (-0.4636, 1.072, 0.3061), (-0.4636, 0.9258, 0.3061), (-0.5024, 1.072, 0.3023), (-0.5024, 0.9258, 0.3023), (-0.5412, 1.072, 0.3061), (-0.5412, 0.9258, 0.3061), (-0.5785, 1.072, 0.3174), (-0.5785, 0.9258, 0.3174), (-0.6129, 1.072, 0.3358), (-0.6129, 0.9258, 0.3358), (-0.6431, 1.072, 0.3606), (-0.6431, 0.9258, 0.3606), (-0.6678, 1.072, 0.3907), (-0.6678, 0.9258, 0.3907), (-0.6862, 1.072, 0.4251), (-0.6862, 0.9258, 0.4251), (-0.6975, 1.072, 0.4624), (-0.6975, 0.9258, 0.4624), (-0.7013, 1.072, 0.5013), (-0.7013, 0.9258, 0.5013)], [], [(0, 3, 2, 1), (4, 5, 6, 7), (0, 1, 5, 4), (1, 2, 6, 5), (2, 3, 7, 6), (4, 7, 3, 0), (8, 11, 10, 9), (12, 13, 14, 15), (8, 9, 13, 12), (9, 10, 14, 13), (10, 11, 15, 14), (12, 15, 11, 8), (16, 19, 18, 17), (20, 21, 22, 23), (16, 17, 21, 20), (17, 18, 22, 21), (18, 19, 23, 22), (20, 23, 19, 16), (121, 43, 26, 47), (112, 65, 30, 64), (103, 58, 29, 46), (94, 64, 30, 52), (85, 67, 31, 55), (76, 37, 27, 53), (61, 70, 55, 31), (70, 73, 54, 55), (73, 76, 53, 54), (28, 40, 68, 59), (59, 68, 69, 60), (60, 69, 70, 61), (40, 39, 71, 68), (68, 71, 72, 69), (69, 72, 73, 70), (39, 38, 74, 71), (71, 74, 75, 72), (72, 75, 76, 73), (38, 24, 35, 74), (74, 35, 36, 75), (75, 36, 37, 76), (49, 79, 53, 27), (79, 82, 54, 53), (82, 85, 55, 54), (26, 50, 77, 47), (47, 77, 78, 48), (48, 78, 79, 49), (50, 51, 80, 77), (77, 80, 81, 78), (78, 81, 82, 79), (51, 52, 83, 80), (80, 83, 84, 81), (81, 84, 85, 82), (52, 30, 65, 83), (83, 65, 66, 84), (84, 66, 67, 85), (43, 88, 50, 26), (88, 91, 51, 50), (91, 94, 52, 51), (25, 44, 86, 41), (41, 86, 87, 42), (42, 87, 88, 43), (44, 45, 89, 86), (86, 89, 90, 87), (87, 90, 91, 88), (45, 46, 92, 89), (89, 92, 93, 90), (90, 93, 94, 91), (46, 29, 62, 92), (92, 62, 63, 93), (93, 63, 64, 94), (34, 97, 44, 25), (97, 100, 45, 44), (100, 103, 46, 45), (24, 38, 95, 32), (32, 95, 96, 33), (33, 96, 97, 34), (38, 39, 98, 95), (95, 98, 99, 96), (96, 99, 100, 97), (39, 40, 101, 98), (98, 101, 102, 99), (99, 102, 103, 100), (40, 28, 56, 101), (101, 56, 57, 102), (102, 57, 58, 103), (58, 106, 62, 29), (106, 109, 63, 62), (109, 112, 64, 63), (28, 59, 104, 56), (56, 104, 105, 57), (57, 105, 106, 58), (59, 60, 107, 104), (104, 107, 108, 105), (105, 108, 109, 106), (60, 61, 110, 107), (107, 110, 111, 108), (108, 111, 112, 109), (61, 31, 67, 110), (110, 67, 66, 111), (111, 66, 65, 112), (37, 115, 49, 27), (115, 118, 48, 49), (118, 121, 47, 48), (24, 32, 113, 35), (35, 113, 114, 36), (36, 114, 115, 37), (32, 33, 116, 113), (113, 116, 117, 114), (114, 117, 118, 115), (33, 34, 119, 116), (116, 119, 120, 117), (117, 120, 121, 118), (34, 25, 41, 119), (119, 41, 42, 120), (120, 42, 43, 121), (122, 123, 125, 124), (124, 125, 127, 126), (126, 127, 129, 128), (128, 129, 131, 130), (130, 131, 133, 132), (132, 133, 135, 134), (134, 135, 137, 136), (136, 137, 139, 138), (138, 139, 141, 140), (140, 141, 143, 142), (142, 143, 145, 144), (144, 145, 147, 146), (146, 147, 149, 148), (148, 149, 151, 150), (150, 151, 153, 152), (152, 153, 155, 154), (154, 155, 157, 156), (156, 157, 159, 158), (158, 159, 161, 160), (160, 161, 163, 162), (162, 163, 165, 164), (164, 165, 167, 166), (166, 167, 169, 168), (168, 169, 171, 170), (170, 171, 173, 172), (172, 173, 175, 174), (174, 175, 177, 176), (176, 177, 179, 178), (178, 179, 181, 180), (180, 181, 183, 182), (125, 123, 185, 183, 181, 179, 177, 175, 173, 171, 169, 167, 165, 163, 161, 159, 157, 155, 153, 151, 149, 147, 145, 143, 141, 139, 137, 135, 133, 131, 129, 127), (182, 183, 185, 184), (184, 185, 123, 122), (122, 124, 126, 128, 130, 132, 134, 136, 138, 140, 142, 144, 146, 148, 150, 152, 154, 156, 158, 160, 162, 164, 166, 168, 170, 172, 174, 176, 178, 180, 182, 184), (320, 321, 323, 322), (253, 186, 313, 311, 309, 307, 305, 303, 301, 299, 297, 295, 293, 291, 289, 287, 285, 283, 281, 279, 277, 275, 273, 271, 269, 267, 265, 263, 261, 259, 257, 255), (188, 189, 191, 190), (315, 316, 318, 320, 322, 324, 326, 328, 330, 332, 334, 336, 338, 340, 342, 344, 346, 348, 350, 352, 354, 356, 358, 360, 362, 364, 366, 368, 370, 372, 374, 376), (308, 309, 311, 310), (190, 191, 193, 192), (324, 325, 327, 326), (306, 307, 309, 308), (192, 193, 195, 194), (326, 327, 329, 328), (304, 305, 307, 306), (194, 195, 197, 196), (328, 329, 331, 330), (302, 303, 305, 304), (196, 197, 199, 198), (330, 331, 333, 332), (300, 301, 303, 302), (198, 199, 201, 200), (332, 333, 335, 334), (298, 299, 301, 300), (200, 201, 203, 202), (334, 335, 337, 336), (296, 297, 299, 298), (202, 203, 205, 204), (336, 337, 339, 338), (294, 295, 297, 296), (204, 205, 207, 206), (338, 339, 341, 340), (292, 293, 295, 294), (206, 207, 209, 208), (340, 341, 343, 342), (290, 291, 293, 292), (208, 209, 211, 210), (342, 343, 345, 344), (288, 289, 291, 290), (210, 211, 213, 212), (344, 345, 347, 346), (286, 287, 289, 288), (212, 213, 215, 214), (346, 347, 349, 348), (284, 285, 287, 286), (214, 215, 217, 216), (348, 349, 351, 350), (282, 283, 285, 284), (216, 217, 219, 218), (350, 351, 353, 352), (280, 281, 283, 282), (218, 219, 221, 220), (352, 353, 355, 354), (278, 279, 281, 280), (220, 221, 223, 222), (354, 355, 357, 356), (276, 277, 279, 278), (222, 223, 225, 224), (356, 357, 359, 358), (274, 275, 277, 276), (224, 225, 227, 226), (358, 359, 361, 360), (272, 273, 275, 274), (226, 227, 229, 228), (360, 361, 363, 362), (270, 271, 273, 272), (228, 229, 231, 230), (362, 363, 365, 364), (268, 269, 271, 270), (230, 231, 233, 232), (364, 365, 367, 366), (266, 267, 269, 268), (232, 233, 235, 234), (366, 367, 369, 368), (264, 265, 267, 266), (234, 235, 237, 236), (368, 369, 371, 370), (262, 263, 265, 264), (236, 237, 239, 238), (370, 371, 373, 372), (260, 261, 263, 262), (238, 239, 241, 240), (372, 373, 375, 374), (258, 259, 261, 260), (240, 241, 243, 242), (317, 314, 377, 375, 373, 371, 369, 367, 365, 363, 361, 359, 357, 355, 353, 351, 349, 347, 345, 343, 341, 339, 337, 335, 333, 331, 329, 327, 325, 323, 321, 319), (256, 257, 259, 258), (242, 243, 245, 244), (187, 252, 254, 256, 258, 260, 262, 264, 266, 268, 270, 272, 274, 276, 278, 280, 282, 284, 286, 288, 290, 292, 294, 296, 298, 300, 302, 304, 306, 308, 310, 312), (254, 255, 257, 256), (244, 245, 247, 246), (312, 313, 186, 187), (252, 253, 255, 254), (246, 247, 249, 248), (191, 189, 251, 249, 247, 245, 243, 241, 239, 237, 235, 233, 231, 229, 227, 225, 223, 221, 219, 217, 215, 213, 211, 209, 207, 205, 203, 201, 199, 197, 195, 193), (187, 186, 253, 252), (248, 249, 251, 250), (322, 323, 325, 324), (310, 311, 313, 312), (250, 251, 189, 188), (188, 190, 192, 194, 196, 198, 200, 202, 204, 206, 208, 210, 212, 214, 216, 218, 220, 222, 224, 226, 228, 230, 232, 234, 236, 238, 240, 242, 244, 246, 248, 250), (318, 319, 321, 320), (376, 377, 314, 315), (316, 317, 319, 318), (315, 314, 317, 316), (374, 375, 377, 376), (384, 385, 387, 386), (379, 380, 382, 384, 386, 388, 390, 392, 394, 396, 398, 400, 402, 404, 406, 408, 410, 412, 414, 416, 418, 420, 422, 424, 426, 428, 430, 432, 434, 436, 438, 440), (388, 389, 391, 390), (390, 391, 393, 392), (392, 393, 395, 394), (394, 395, 397, 396), (396, 397, 399, 398), (398, 399, 401, 400), (400, 401, 403, 402), (402, 403, 405, 404), (404, 405, 407, 406), (406, 407, 409, 408), (408, 409, 411, 410), (410, 411, 413, 412), (412, 413, 415, 414), (414, 415, 417, 416), (416, 417, 419, 418), (418, 419, 421, 420), (420, 421, 423, 422), (422, 423, 425, 424), (424, 425, 427, 426), (426, 427, 429, 428), (428, 429, 431, 430), (430, 431, 433, 432), (432, 433, 435, 434), (434, 435, 437, 436), (436, 437, 439, 438), (381, 378, 441, 439, 437, 435, 433, 431, 429, 427, 425, 423, 421, 419, 417, 415, 413, 411, 409, 407, 405, 403, 401, 399, 397, 395, 393, 391, 389, 387, 385, 383), (386, 387, 389, 388), (382, 383, 385, 384), (440, 441, 378, 379), (380, 381, 383, 382), (379, 378, 381, 380), (438, 439, 441, 440), (448, 449, 451, 450), (443, 444, 446, 448, 450, 452, 454, 456, 458, 460, 462, 464, 466, 468, 470, 472, 474, 476, 478, 480, 482, 484, 486, 488, 490, 492, 494, 496, 498, 500, 502, 504), (452, 453, 455, 454), (454, 455, 457, 456), (456, 457, 459, 458), (458, 459, 461, 460), (460, 461, 463, 462), (462, 463, 465, 464), (464, 465, 467, 466), (466, 467, 469, 468), (468, 469, 471, 470), (470, 471, 473, 472), (472, 473, 475, 474), (474, 475, 477, 476), (476, 477, 479, 478), (478, 479, 481, 480), (480, 481, 483, 482), (482, 483, 485, 484), (484, 485, 487, 486), (486, 487, 489, 488), (488, 489, 491, 490), (490, 491, 493, 492), (492, 493, 495, 494), (494, 495, 497, 496), (496, 497, 499, 498), (498, 499, 501, 500), (500, 501, 503, 502), (445, 442, 505, 503, 501, 499, 497, 495, 493, 491, 489, 487, 485, 483, 481, 479, 477, 475, 473, 471, 469, 467, 465, 463, 461, 459, 457, 455, 453, 451, 449, 447), (450, 451, 453, 452), (446, 447, 449, 448), (504, 505, 442, 443), (444, 445, 447, 446), (443, 442, 445, 444), (502, 503, 505, 504), (506, 507, 509, 508), (508, 509, 511, 510), (510, 511, 513, 512), (512, 513, 515, 514), (514, 515, 517, 516), (516, 517, 519, 518), (518, 519, 521, 520), (520, 521, 523, 522), (522, 523, 525, 524), (524, 525, 527, 526), (526, 527, 529, 528), (528, 529, 531, 530), (530, 531, 533, 532), (532, 533, 535, 534), (534, 535, 537, 536), (536, 537, 539, 538), (538, 539, 541, 540), (540, 541, 543, 542), (542, 543, 545, 544), (544, 545, 547, 546), (546, 547, 549, 548), (548, 549, 551, 550), (550, 551, 553, 552), (552, 553, 555, 554), (554, 555, 557, 556), (556, 557, 559, 558), (558, 559, 561, 560), (560, 561, 563, 562), (562, 563, 565, 564), (564, 565, 567, 566), (509, 507, 569, 567, 565, 563, 561, 559, 557, 555, 553, 551, 549, 547, 545, 543, 541, 539, 537, 535, 533, 531, 529, 527, 525, 523, 521, 519, 517, 515, 513, 511), (566, 567, 569, 568), (568, 569, 507, 506), (506, 508, 510, 512, 514, 516, 518, 520, 522, 524, 526, 528, 530, 532, 534, 536, 538, 540, 542, 544, 546, 548, 550, 552, 554, 556, 558, 560, 562, 564, 566, 568), (570, 571, 573, 572), (572, 573, 575, 574), (574, 575, 577, 576), (576, 577, 579, 578), (578, 579, 581, 580), (580, 581, 583, 582), (582, 583, 585, 584), (584, 585, 587, 586), (586, 587, 589, 588), (588, 589, 591, 590), (590, 591, 593, 592), (592, 593, 595, 594), (594, 595, 597, 596), (596, 597, 599, 598), (598, 599, 601, 600), (600, 601, 603, 602), (602, 603, 605, 604), (604, 605, 607, 606), (606, 607, 609, 608), (608, 609, 611, 610), (610, 611, 613, 612), (612, 613, 615, 614), (614, 615, 617, 616), (616, 617, 619, 618), (618, 619, 621, 620), (620, 621, 623, 622), (622, 623, 625, 624), (624, 625, 627, 626), (626, 627, 629, 628), (628, 629, 631, 630), (573, 571, 633, 631, 629, 627, 625, 623, 621, 619, 617, 615, 613, 611, 609, 607, 605, 603, 601, 599, 597, 595, 593, 591, 589, 587, 585, 583, 581, 579, 577, 575), (630, 631, 633, 632), (632, 633, 571, 570), (570, 572, 574, 576, 578, 580, 582, 584, 586, 588, 590, 592, 594, 596, 598, 600, 602, 604, 606, 608, 610, 612, 614, 616, 618, 620, 622, 624, 626, 628, 630, 632), (634, 635, 637, 636), (636, 637, 639, 638), (638, 639, 641, 640), (640, 641, 643, 642), (642, 643, 645, 644), (644, 645, 647, 646), (646, 647, 649, 648), (648, 649, 651, 650), (650, 651, 653, 652), (652, 653, 655, 654), (654, 655, 657, 656), (656, 657, 659, 658), (658, 659, 661, 660), (660, 661, 663, 662), (662, 663, 665, 664), (664, 665, 667, 666), (666, 667, 669, 668), (668, 669, 671, 670), (670, 671, 673, 672), (672, 673, 675, 674), (674, 675, 677, 676), (676, 677, 679, 678), (678, 679, 681, 680), (680, 681, 683, 682), (682, 683, 685, 684), (684, 685, 687, 686), (686, 687, 689, 688), (688, 689, 691, 690), (690, 691, 693, 692), (692, 693, 695, 694), (637, 635, 697, 695, 693, 691, 689, 687, 685, 683, 681, 679, 677, 675, 673, 671, 669, 667, 665, 663, 661, 659, 657, 655, 653, 651, 649, 647, 645, 643, 641, 639), (694, 695, 697, 696), (696, 697, 635, 634), (634, 636, 638, 640, 642, 644, 646, 648, 650, 652, 654, 656, 658, 660, 662, 664, 666, 668, 670, 672, 674, 676, 678, 680, 682, 684, 686, 688, 690, 692, 694, 696), (698, 699, 701, 700), (700, 701, 703, 702), (702, 703, 705, 704), (704, 705, 707, 706), (706, 707, 709, 708), (708, 709, 711, 710), (710, 711, 713, 712), (712, 713, 715, 714), (714, 715, 717, 716), (716, 717, 719, 718), (718, 719, 721, 720), (720, 721, 723, 722), (722, 723, 725, 724), (724, 725, 727, 726), (726, 727, 729, 728), (728, 729, 731, 730), (730, 731, 733, 732), (732, 733, 735, 734), (734, 735, 737, 736), (736, 737, 739, 738), (738, 739, 741, 740), (740, 741, 743, 742), (742, 743, 745, 744), (744, 745, 747, 746), (746, 747, 749, 748), (748, 749, 751, 750), (750, 751, 753, 752), (752, 753, 755, 754), (754, 755, 757, 756), (756, 757, 759, 758), (701, 699, 761, 759, 757, 755, 753, 751, 749, 747, 745, 743, 741, 739, 737, 735, 733, 731, 729, 727, 725, 723, 721, 719, 717, 715, 713, 711, 709, 707, 705, 703), (758, 759, 761, 760), (760, 761, 699, 698), (698, 700, 702, 704, 706, 708, 710, 712, 714, 716, 718, 720, 722, 724, 726, 728, 730, 732, 734, 736, 738, 740, 742, 744, 746, 748, 750, 752, 754, 756, 758, 760), (762, 763, 765, 764), (764, 765, 767, 766), (766, 767, 769, 768), (768, 769, 771, 770), (770, 771, 773, 772), (772, 773, 775, 774), (774, 775, 777, 776), (776, 777, 779, 778), (778, 779, 781, 780), (780, 781, 783, 782), (782, 783, 785, 784), (784, 785, 787, 786), (786, 787, 789, 788), (788, 789, 791, 790), (790, 791, 793, 792), (792, 793, 795, 794), (794, 795, 797, 796), (796, 797, 799, 798), (798, 799, 801, 800), (800, 801, 803, 802), (802, 803, 805, 804), (804, 805, 807, 806), (806, 807, 809, 808), (808, 809, 811, 810), (810, 811, 813, 812), (812, 813, 815, 814), (814, 815, 817, 816), (816, 817, 819, 818), (818, 819, 821, 820), (820, 821, 823, 822), (765, 763, 825, 823, 821, 819, 817, 815, 813, 811, 809, 807, 805, 803, 801, 799, 797, 795, 793, 791, 789, 787, 785, 783, 781, 779, 777, 775, 773, 771, 769, 767), (822, 823, 825, 824), (824, 825, 763, 762), (762, 764, 766, 768, 770, 772, 774, 776, 778, 780, 782, 784, 786, 788, 790, 792, 794, 796, 798, 800, 802, 804, 806, 808, 810, 812, 814, 816, 818, 820, 822, 824), (827, 826, 888, 889), (831, 830, 828, 829), (833, 832, 830, 831), (835, 834, 832, 833), (837, 836, 834, 835), (839, 838, 836, 837), (841, 840, 838, 839), (843, 842, 840, 841), (845, 844, 842, 843), (847, 846, 844, 845), (849, 848, 846, 847), (851, 850, 848, 849), (853, 852, 850, 851), (855, 854, 852, 853), (857, 856, 854, 855), (859, 858, 856, 857), (861, 860, 858, 859), (863, 862, 860, 861), (865, 864, 862, 863), (867, 866, 864, 865), (869, 868, 866, 867), (871, 870, 868, 869), (873, 872, 870, 871), (875, 874, 872, 873), (877, 876, 874, 875), (879, 878, 876, 877), (881, 880, 878, 879), (883, 882, 880, 881), (885, 884, 882, 883), (887, 886, 884, 885), (886, 888, 826, 828, 830, 832, 834, 836, 838, 840, 842, 844, 846, 848, 850, 852, 854, 856, 858, 860, 862, 864, 866, 868, 870, 872, 874, 876, 878, 880, 882, 884), (889, 888, 886, 887), (829, 828, 826, 827), (1275, 1274, 1336, 1337), (890, 891, 893, 892), (892, 893, 895, 894), (894, 895, 897, 896), (896, 897, 899, 898), (898, 899, 901, 900), (900, 901, 903, 902), (902, 903, 905, 904), (904, 905, 907, 906), (906, 907, 909, 908), (908, 909, 911, 910), (910, 911, 913, 912), (912, 913, 915, 914), (914, 915, 917, 916), (916, 917, 919, 918), (918, 919, 921, 920), (920, 921, 923, 922), (922, 923, 925, 924), (924, 925, 927, 926), (926, 927, 929, 928), (928, 929, 931, 930), (930, 931, 933, 932), (932, 933, 935, 934), (934, 935, 937, 936), (936, 937, 939, 938), (938, 939, 941, 940), (940, 941, 943, 942), (942, 943, 945, 944), (944, 945, 947, 946), (946, 947, 949, 948), (948, 949, 951, 950), (893, 891, 953, 951, 949, 947, 945, 943, 941, 939, 937, 935, 933, 931, 929, 927, 925, 923, 921, 919, 917, 915, 913, 911, 909, 907, 905, 903, 901, 899, 897, 895), (950, 951, 953, 952), (952, 953, 891, 890), (890, 892, 894, 896, 898, 900, 902, 904, 906, 908, 910, 912, 914, 916, 918, 920, 922, 924, 926, 928, 930, 932, 934, 936, 938, 940, 942, 944, 946, 948, 950, 952), (954, 955, 957, 956), (956, 957, 959, 958), (958, 959, 961, 960), (960, 961, 963, 962), (962, 963, 965, 964), (964, 965, 967, 966), (966, 967, 969, 968), (968, 969, 971, 970), (970, 971, 973, 972), (972, 973, 975, 974), (974, 975, 977, 976), (976, 977, 979, 978), (978, 979, 981, 980), (980, 981, 983, 982), (982, 983, 985, 984), (984, 985, 987, 986), (986, 987, 989, 988), (988, 989, 991, 990), (990, 991, 993, 992), (992, 993, 995, 994), (994, 995, 997, 996), (996, 997, 999, 998), (998, 999, 1001, 1000), (1000, 1001, 1003, 1002), (1002, 1003, 1005, 1004), (1004, 1005, 1007, 1006), (1006, 1007, 1009, 1008), (1008, 1009, 1011, 1010), (1010, 1011, 1013, 1012), (1012, 1013, 1015, 1014), (957, 955, 1017, 1015, 1013, 1011, 1009, 1007, 1005, 1003, 1001, 999, 997, 995, 993, 991, 989, 987, 985, 983, 981, 979, 977, 975, 973, 971, 969, 967, 965, 963, 961, 959), (1014, 1015, 1017, 1016), (1016, 1017, 955, 954), (954, 956, 958, 960, 962, 964, 966, 968, 970, 972, 974, 976, 978, 980, 982, 984, 986, 988, 990, 992, 994, 996, 998, 1000, 1002, 1004, 1006, 1008, 1010, 1012, 1014, 1016), (1018, 1019, 1021, 1020), (1020, 1021, 1023, 1022), (1022, 1023, 1025, 1024), (1024, 1025, 1027, 1026), (1026, 1027, 1029, 1028), (1028, 1029, 1031, 1030), (1030, 1031, 1033, 1032), (1032, 1033, 1035, 1034), (1034, 1035, 1037, 1036), (1036, 1037, 1039, 1038), (1038, 1039, 1041, 1040), (1040, 1041, 1043, 1042), (1042, 1043, 1045, 1044), (1044, 1045, 1047, 1046), (1046, 1047, 1049, 1048), (1048, 1049, 1051, 1050), (1050, 1051, 1053, 1052), (1052, 1053, 1055, 1054), (1054, 1055, 1057, 1056), (1056, 1057, 1059, 1058), (1058, 1059, 1061, 1060), (1060, 1061, 1063, 1062), (1062, 1063, 1065, 1064), (1064, 1065, 1067, 1066), (1066, 1067, 1069, 1068), (1068, 1069, 1071, 1070), (1070, 1071, 1073, 1072), (1072, 1073, 1075, 1074), (1074, 1075, 1077, 1076), (1076, 1077, 1079, 1078), (1021, 1019, 1081, 1079, 1077, 1075, 1073, 1071, 1069, 1067, 1065, 1063, 1061, 1059, 1057, 1055, 1053, 1051, 1049, 1047, 1045, 1043, 1041, 1039, 1037, 1035, 1033, 1031, 1029, 1027, 1025, 1023), (1078, 1079, 1081, 1080), (1080, 1081, 1019, 1018), (1018, 1020, 1022, 1024, 1026, 1028, 1030, 1032, 1034, 1036, 1038, 1040, 1042, 1044, 1046, 1048, 1050, 1052, 1054, 1056, 1058, 1060, 1062, 1064, 1066, 1068, 1070, 1072, 1074, 1076, 1078, 1080), (1082, 1083, 1085, 1084), (1084, 1085, 1087, 1086), (1086, 1087, 1089, 1088), (1088, 1089, 1091, 1090), (1090, 1091, 1093, 1092), (1092, 1093, 1095, 1094), (1094, 1095, 1097, 1096), (1096, 1097, 1099, 1098), (1098, 1099, 1101, 1100), (1100, 1101, 1103, 1102), (1102, 1103, 1105, 1104), (1104, 1105, 1107, 1106), (1106, 1107, 1109, 1108), (1108, 1109, 1111, 1110), (1110, 1111, 1113, 1112), (1112, 1113, 1115, 1114), (1114, 1115, 1117, 1116), (1116, 1117, 1119, 1118), (1118, 1119, 1121, 1120), (1120, 1121, 1123, 1122), (1122, 1123, 1125, 1124), (1124, 1125, 1127, 1126), (1126, 1127, 1129, 1128), (1128, 1129, 1131, 1130), (1130, 1131, 1133, 1132), (1132, 1133, 1135, 1134), (1134, 1135, 1137, 1136), (1136, 1137, 1139, 1138), (1138, 1139, 1141, 1140), (1140, 1141, 1143, 1142), (1085, 1083, 1145, 1143, 1141, 1139, 1137, 1135, 1133, 1131, 1129, 1127, 1125, 1123, 1121, 1119, 1117, 1115, 1113, 1111, 1109, 1107, 1105, 1103, 1101, 1099, 1097, 1095, 1093, 1091, 1089, 1087), (1142, 1143, 1145, 1144), (1144, 1145, 1083, 1082), (1082, 1084, 1086, 1088, 1090, 1092, 1094, 1096, 1098, 1100, 1102, 1104, 1106, 1108, 1110, 1112, 1114, 1116, 1118, 1120, 1122, 1124, 1126, 1128, 1130, 1132, 1134, 1136, 1138, 1140, 1142, 1144), (1146, 1147, 1149, 1148), (1148, 1149, 1151, 1150), (1150, 1151, 1153, 1152), (1152, 1153, 1155, 1154), (1154, 1155, 1157, 1156), (1156, 1157, 1159, 1158), (1158, 1159, 1161, 1160), (1160, 1161, 1163, 1162), (1162, 1163, 1165, 1164), (1164, 1165, 1167, 1166), (1166, 1167, 1169, 1168), (1168, 1169, 1171, 1170), (1170, 1171, 1173, 1172), (1172, 1173, 1175, 1174), (1174, 1175, 1177, 1176), (1176, 1177, 1179, 1178), (1178, 1179, 1181, 1180), (1180, 1181, 1183, 1182), (1182, 1183, 1185, 1184), (1184, 1185, 1187, 1186), (1186, 1187, 1189, 1188), (1188, 1189, 1191, 1190), (1190, 1191, 1193, 1192), (1192, 1193, 1195, 1194), (1194, 1195, 1197, 1196), (1196, 1197, 1199, 1198), (1198, 1199, 1201, 1200), (1200, 1201, 1203, 1202), (1202, 1203, 1205, 1204), (1204, 1205, 1207, 1206), (1149, 1147, 1209, 1207, 1205, 1203, 1201, 1199, 1197, 1195, 1193, 1191, 1189, 1187, 1185, 1183, 1181, 1179, 1177, 1175, 1173, 1171, 1169, 1167, 1165, 1163, 1161, 1159, 1157, 1155, 1153, 1151), (1206, 1207, 1209, 1208), (1208, 1209, 1147, 1146), (1146, 1148, 1150, 1152, 1154, 1156, 1158, 1160, 1162, 1164, 1166, 1168, 1170, 1172, 1174, 1176, 1178, 1180, 1182, 1184, 1186, 1188, 1190, 1192, 1194, 1196, 1198, 1200, 1202, 1204, 1206, 1208), (1210, 1211, 1213, 1212), (1212, 1213, 1215, 1214), (1214, 1215, 1217, 1216), (1216, 1217, 1219, 1218), (1218, 1219, 1221, 1220), (1220, 1221, 1223, 1222), (1222, 1223, 1225, 1224), (1224, 1225, 1227, 1226), (1226, 1227, 1229, 1228), (1228, 1229, 1231, 1230), (1230, 1231, 1233, 1232), (1232, 1233, 1235, 1234), (1234, 1235, 1237, 1236), (1236, 1237, 1239, 1238), (1238, 1239, 1241, 1240), (1240, 1241, 1243, 1242), (1242, 1243, 1245, 1244), (1244, 1245, 1247, 1246), (1246, 1247, 1249, 1248), (1248, 1249, 1251, 1250), (1250, 1251, 1253, 1252), (1252, 1253, 1255, 1254), (1254, 1255, 1257, 1256), (1256, 1257, 1259, 1258), (1258, 1259, 1261, 1260), (1260, 1261, 1263, 1262), (1262, 1263, 1265, 1264), (1264, 1265, 1267, 1266), (1266, 1267, 1269, 1268), (1268, 1269, 1271, 1270), (1213, 1211, 1273, 1271, 1269, 1267, 1265, 1263, 1261, 1259, 1257, 1255, 1253, 1251, 1249, 1247, 1245, 1243, 1241, 1239, 1237, 1235, 1233, 1231, 1229, 1227, 1225, 1223, 1221, 1219, 1217, 1215), (1270, 1271, 1273, 1272), (1272, 1273, 1211, 1210), (1210, 1212, 1214, 1216, 1218, 1220, 1222, 1224, 1226, 1228, 1230, 1232, 1234, 1236, 1238, 1240, 1242, 1244, 1246, 1248, 1250, 1252, 1254, 1256, 1258, 1260, 1262, 1264, 1266, 1268, 1270, 1272), (1279, 1278, 1276, 1277), (1281, 1280, 1278, 1279), (1283, 1282, 1280, 1281), (1285, 1284, 1282, 1283), (1287, 1286, 1284, 1285), (1289, 1288, 1286, 1287), (1291, 1290, 1288, 1289), (1293, 1292, 1290, 1291), (1295, 1294, 1292, 1293), (1297, 1296, 1294, 1295), (1299, 1298, 1296, 1297), (1301, 1300, 1298, 1299), (1303, 1302, 1300, 1301), (1305, 1304, 1302, 1303), (1307, 1306, 1304, 1305), (1309, 1308, 1306, 1307), (1311, 1310, 1308, 1309), (1313, 1312, 1310, 1311), (1315, 1314, 1312, 1313), (1317, 1316, 1314, 1315), (1319, 1318, 1316, 1317), (1321, 1320, 1318, 1319), (1323, 1322, 1320, 1321), (1325, 1324, 1322, 1323), (1327, 1326, 1324, 1325), (1329, 1328, 1326, 1327), (1331, 1330, 1328, 1329), (1333, 1332, 1330, 1331), (1335, 1334, 1332, 1333), (1334, 1336, 1274, 1276, 1278, 1280, 1282, 1284, 1286, 1288, 1290, 1292, 1294, 1296, 1298, 1300, 1302, 1304, 1306, 1308, 1310, 1312, 1314, 1316, 1318, 1320, 1322, 1324, 1326, 1328, 1330, 1332), (1337, 1336, 1334, 1335), (1277, 1276, 1274, 1275), (1339, 1338, 1400, 1401), (1343, 1342, 1340, 1341), (1345, 1344, 1342, 1343), (1347, 1346, 1344, 1345), (1349, 1348, 1346, 1347), (1351, 1350, 1348, 1349), (1353, 1352, 1350, 1351), (1355, 1354, 1352, 1353), (1357, 1356, 1354, 1355), (1359, 1358, 1356, 1357), (1361, 1360, 1358, 1359), (1363, 1362, 1360, 1361), (1365, 1364, 1362, 1363), (1367, 1366, 1364, 1365), (1369, 1368, 1366, 1367), (1371, 1370, 1368, 1369), (1373, 1372, 1370, 1371), (1375, 1374, 1372, 1373), (1377, 1376, 1374, 1375), (1379, 1378, 1376, 1377), (1381, 1380, 1378, 1379), (1383, 1382, 1380, 1381), (1385, 1384, 1382, 1383), (1387, 1386, 1384, 1385), (1389, 1388, 1386, 1387), (1391, 1390, 1388, 1389), (1393, 1392, 1390, 1391), (1395, 1394, 1392, 1393), (1397, 1396, 1394, 1395), (1399, 1398, 1396, 1397), (1398, 1400, 1338, 1340, 1342, 1344, 1346, 1348, 1350, 1352, 1354, 1356, 1358, 1360, 1362, 1364, 1366, 1368, 1370, 1372, 1374, 1376, 1378, 1380, 1382, 1384, 1386, 1388, 1390, 1392, 1394, 1396), (1401, 1400, 1398, 1399), (1341, 1340, 1338, 1339), (1403, 1402, 1464, 1465), (1407, 1406, 1404, 1405), (1409, 1408, 1406, 1407), (1411, 1410, 1408, 1409), (1413, 1412, 1410, 1411), (1415, 1414, 1412, 1413), (1417, 1416, 1414, 1415), (1419, 1418, 1416, 1417), (1421, 1420, 1418, 1419), (1423, 1422, 1420, 1421), (1425, 1424, 1422, 1423), (1427, 1426, 1424, 1425), (1429, 1428, 1426, 1427), (1431, 1430, 1428, 1429), (1433, 1432, 1430, 1431), (1435, 1434, 1432, 1433), (1437, 1436, 1434, 1435), (1439, 1438, 1436, 1437), (1441, 1440, 1438, 1439), (1443, 1442, 1440, 1441), (1445, 1444, 1442, 1443), (1447, 1446, 1444, 1445), (1449, 1448, 1446, 1447), (1451, 1450, 1448, 1449), (1453, 1452, 1450, 1451), (1455, 1454, 1452, 1453), (1457, 1456, 1454, 1455), (1459, 1458, 1456, 1457), (1461, 1460, 1458, 1459), (1463, 1462, 1460, 1461), (1462, 1464, 1402, 1404, 1406, 1408, 1410, 1412, 1414, 1416, 1418, 1420, 1422, 1424, 1426, 1428, 1430, 1432, 1434, 1436, 1438, 1440, 1442, 1444, 1446, 1448, 1450, 1452, 1454, 1456, 1458, 1460), (1465, 1464, 1462, 1463), (1405, 1404, 1402, 1403), (1467, 1466, 1528, 1529), (1471, 1470, 1468, 1469), (1473, 1472, 1470, 1471), (1475, 1474, 1472, 1473), (1477, 1476, 1474, 1475), (1479, 1478, 1476, 1477), (1481, 1480, 1478, 1479), (1483, 1482, 1480, 1481), (1485, 1484, 1482, 1483), (1487, 1486, 1484, 1485), (1489, 1488, 1486, 1487), (1491, 1490, 1488, 1489), (1493, 1492, 1490, 1491), (1495, 1494, 1492, 1493), (1497, 1496, 1494, 1495), (1499, 1498, 1496, 1497), (1501, 1500, 1498, 1499), (1503, 1502, 1500, 1501), (1505, 1504, 1502, 1503), (1507, 1506, 1504, 1505), (1509, 1508, 1506, 1507), (1511, 1510, 1508, 1509), (1513, 1512, 1510, 1511), (1515, 1514, 1512, 1513), (1517, 1516, 1514, 1515), (1519, 1518, 1516, 1517), (1521, 1520, 1518, 1519), (1523, 1522, 1520, 1521), (1525, 1524, 1522, 1523), (1527, 1526, 1524, 1525), (1526, 1528, 1466, 1468, 1470, 1472, 1474, 1476, 1478, 1480, 1482, 1484, 1486, 1488, 1490, 1492, 1494, 1496, 1498, 1500, 1502, 1504, 1506, 1508, 1510, 1512, 1514, 1516, 1518, 1520, 1522, 1524), (1529, 1528, 1526, 1527), (1469, 1468, 1466, 1467), (827, 889, 887, 885, 883, 881, 879, 877, 875, 873, 871, 869, 867, 865, 863, 861, 859, 857, 855, 853, 851, 849, 847, 845, 843, 841, 839, 837, 835, 833, 831, 829)])
me_cube.polygons.foreach_set('material_index', [0, 0, 0, 0, 0, 0, 0, 0, 0, 0, 0, 0, 0, 0, 0, 0, 0, 0, 0, 0, 0, 0, 0, 0, 0, 0, 0, 0, 0, 0, 0, 0, 0, 0, 0, 0, 0, 0, 0, 0, 0, 0, 0, 0, 0, 0, 0, 0, 0, 0, 0, 0, 0, 0, 0, 0, 0, 0, 0, 0, 0, 0, 0, 0, 0, 0, 0, 0, 0, 0, 0, 0, 0, 0, 0, 0, 0, 0, 0, 0, 0, 0, 0, 0, 0, 0, 0, 0, 0, 0, 0, 0, 0, 0, 0, 0, 0, 0, 0, 0, 0, 0, 0, 0, 0, 0, 0, 0, 0, 0, 0, 0, 0, 0, 0, 0, 0, 0, 0, 0, 0, 0, 0, 0, 0, 0, 0, 0, 0, 0, 0, 0, 0, 0, 0, 0, 0, 0, 0, 0, 0, 0, 0, 0, 1, 0, 0, 0, 0, 0, 0, 0, 0, 0, 0, 0, 0, 0, 0, 0, 0, 0, 0, 0, 0, 0, 0, 0, 0, 0, 0, 0, 0, 0, 0, 0, 0, 0, 0, 0, 0, 0, 0, 0, 0, 0, 0, 0, 0, 0, 0, 0, 0, 0, 0, 0, 0, 0, 0, 0, 0, 0, 0, 0, 0, 0, 0, 0, 0, 0, 0, 0, 0, 0, 0, 0, 0, 0, 0, 0, 0, 0, 0, 0, 0, 0, 0, 0, 0, 1, 0, 0, 0, 0, 0, 0, 0, 0, 1, 0, 0, 0, 0, 0, 0, 0, 0, 0, 0, 0, 0, 0, 0, 0, 0, 0, 0, 0, 0, 0, 0, 0, 0, 0, 0, 0, 0, 0, 0, 0, 0, 0, 0, 0, 0, 0, 0, 1, 0, 0, 0, 0, 0, 0, 0, 0, 0, 0, 0, 0, 0, 0, 0, 0, 0, 0, 0, 0, 0, 0, 0, 0, 0, 0, 0, 0, 0, 0, 0, 0, 0, 1, 0, 0, 0, 0, 0, 0, 0, 0, 0, 0, 0, 0, 0, 0, 0, 0, 0, 0, 0, 0, 0, 0, 0, 0, 0, 0, 0, 0, 0, 0, 0, 0, 0, 0, 0, 0, 1, 0, 0, 0, 0, 0, 0, 0, 0, 0, 0, 0, 0, 0, 0, 0, 0, 0, 0, 0, 0, 0, 0, 0, 0, 0, 0, 0, 0, 0, 0, 0, 0, 0, 1, 0, 0, 0, 0, 0, 0, 0, 0, 0, 0, 0, 0, 0, 0, 0, 0, 0, 0, 0, 0, 0, 0, 0, 0, 0, 0, 0, 0, 0, 0, 0, 0, 0, 1, 0, 0, 0, 0, 0, 0, 0, 0, 0, 0, 0, 0, 0, 0, 0, 0, 0, 0, 0, 0, 0, 0, 0, 0, 0, 0, 0, 0, 0, 0, 0, 0, 0, 0, 0, 0, 1, 0, 0, 0, 0, 0, 0, 0, 0, 0, 0, 0, 0, 0, 0, 0, 0, 0, 0, 0, 0, 0, 0, 0, 0, 0, 0, 0, 0, 0, 0, 0, 0, 0, 1, 0, 0, 0, 0, 0, 0, 0, 0, 0, 0, 0, 0, 0, 0, 0, 0, 0, 0, 0, 0, 0, 0, 0, 0, 0, 0, 0, 0, 0, 0, 0, 0, 0, 0, 0, 0, 0, 0, 0, 0, 0, 0, 0, 0, 0, 0, 0, 0, 0, 0, 0, 0, 0, 0, 0, 0, 0, 0, 0, 0, 0, 0, 0, 0, 0, 0, 0, 1, 0, 0, 0, 0, 0, 0, 0, 0, 0, 0, 0, 0, 0, 0, 0, 0, 0, 0, 0, 0, 0, 0, 0, 0, 0, 0, 0, 0, 0, 0, 0, 0, 0, 1, 0, 0, 0, 0, 0, 0, 0, 0, 0, 0, 0, 0, 0, 0, 0, 0, 0, 0, 0, 0, 0, 0, 0, 0, 0, 0, 0, 0, 0, 0, 0, 0, 0, 1, 0, 0, 0, 0, 0, 0, 0, 0, 0, 0, 0, 0, 0, 0, 0, 0, 0, 0, 0, 0, 0, 0, 0, 0, 0, 0, 0, 0, 0, 0, 0, 0, 0, 1, 0, 0, 0, 0, 0, 0, 0, 0, 0, 0, 0, 0, 0, 0, 0, 0, 0, 0, 0, 0, 0, 0, 0, 0, 0, 0, 0, 0, 0, 0, 0, 0, 0, 1, 0, 0, 0, 0, 0, 0, 0, 0, 0, 0, 0, 0, 0, 0, 0, 0, 0, 0, 0, 0, 0, 0, 0, 0, 0, 0, 0, 0, 0, 0, 0, 0, 0, 1, 0, 0, 0, 0, 0, 0, 0, 0, 0, 0, 0, 0, 0, 0, 0, 0, 0, 0, 0, 0, 0, 0, 0, 0, 0, 0, 0, 0, 0, 1, 0, 0, 0, 0, 0, 0, 0, 0, 0, 0, 0, 0, 0, 0, 0, 0, 0, 0, 0, 0, 0, 0, 0, 0, 0, 0, 0, 0, 0, 0, 0, 0, 1, 0, 0, 0, 0, 0, 0, 0, 0, 0, 0, 0, 0, 0, 0, 0, 0, 0, 0, 0, 0, 0, 0, 0, 0, 0, 0, 0, 0, 0, 0, 0, 0, 1, 0, 0, 0, 0, 0, 0, 0, 0, 0, 0, 0, 0, 0, 0, 0, 0, 0, 0, 0, 0, 0, 0, 0, 0, 0, 0, 0, 0, 0, 0, 0, 0, 1, 0, 0, 1])
me_cube.materials.append(mat_material_004)
me_cube.materials.append(mat_material_005)
me_cube.use_remesh_preserve_volume = False
me_cube.use_remesh_preserve_attributes = False
me_cube.use_mirror_vertex_groups = False
me_cube.update()

# ---- objects
ob_point = bpy.data.objects.new('Point', light_point)
ob_cube = bpy.data.objects.new('Cube', me_cube)
ob_lamp = bpy.data.objects.new('Lamp', light_lamp)
ob_camera = bpy.data.objects.new('Camera', cam_camera)

# ---- transforms, parenting, visibility, modifiers, constraints
ob_point.location = (-2.032, 3.103, -2.383)
ob_point.lineart.crease_threshold = 0.0
ob_cube.location = (0.0, 0.0, 0.0)
ob_cube.lock_rotations_4d = False
ob_cube.empty_display_type = 'ARROWS'
ob_cube.lineart.crease_threshold = 0.0
ob_lamp.location = (4.076, 1.005, 5.904)
ob_lamp.rotation_euler = (0.6503, 0.05522, 1.866)
ob_lamp.lock_rotations_4d = False
ob_lamp.empty_display_type = 'ARROWS'
ob_lamp.color = (0.0, 0.0, 0.0, 0.0)
ob_lamp.lineart.crease_threshold = 0.0
ob_camera.location = (7.481, -6.508, 5.344)
ob_camera.rotation_euler = (1.109, 0.0, 0.8149)
ob_camera.lock_rotations_4d = False
ob_camera.empty_display_type = 'ARROWS'
ob_camera.color = (0.0, 0.0, 0.0, 0.0)
ob_camera.display_type = 'WIRE'
ob_camera.lineart.crease_threshold = 0.0

# ---- collection membership
col_collection_1.objects.link(ob_point)
col_collection_1.objects.link(ob_cube)
col_collection_1.objects.link(ob_lamp)
col_collection_1.objects.link(ob_camera)

# ---- scene / render settings (as saved in the file)
scene.camera = ob_camera
scene.frame_start = 1; scene.frame_end = 250; scene.frame_set(0)
scene.render.engine = 'BLENDER_EEVEE_NEXT'
scene.render.resolution_percentage = 50
scene.render.dither_intensity = 0.0
scene.cycles.use_denoising = False
scene.cycles.samples = 128
scene.cycles.sampling_pattern = 'TABULATED_SOBOL'
scene.cycles.use_adaptive_sampling = False
scene.cycles.use_light_tree = False
scene.cycles.blur_glossy = 0.0
scene.cycles.sample_clamp_indirect = 0.0
scene.view_settings.view_transform = 'Standard'
bpy.context.view_layer.update()
